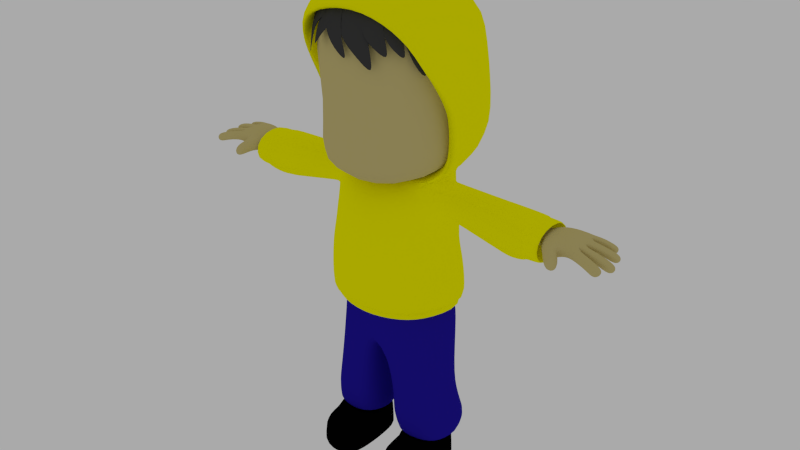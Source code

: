 # Source: BoyColor.blend  (saved by Blender 2.66.1; exported with 4.5.12 LTS)
import bpy
from mathutils import Matrix  # noqa: F401  (used for matrix-valued properties, if any)

bpy.ops.wm.read_factory_settings(use_empty=True)
scene = bpy.context.scene
scene.name = 'Scene'

# ---- collections
col_collection_1 = bpy.data.collections.new('Collection 1'); scene.collection.children.link(col_collection_1)

# ---- materials (node trees are filled in below, after node groups)
mat_kulit = bpy.data.materials.new('kulit')
mat_kulit.alpha_threshold = 0.0
mat_kulit.use_transparent_shadow = False
mat_kulit.diffuse_color = (0.6267, 0.5304, 0.219, 1.0)
mat_kulit.specular_color = (0.0159, 0.01599, 0.0105)
mat_kulit.roughness = 0.5
mat_kulit.line_color = (0.0, 0.0, 0.0, 1.0)
mat_sweater = bpy.data.materials.new('sweater')
mat_sweater.alpha_threshold = 0.0
mat_sweater.use_transparent_shadow = False
mat_sweater.diffuse_color = (1.0, 0.9779, 0.0, 1.0)
mat_sweater.specular_color = (0.02338, 0.02365, 0.02311)
mat_sweater.roughness = 0.5
mat_sweater.line_color = (0.0, 0.0, 0.0, 1.0)
mat_celana = bpy.data.materials.new('celana')
mat_celana.alpha_threshold = 0.0
mat_celana.use_transparent_shadow = False
mat_celana.diffuse_color = (0.01674, 0.00938, 0.3424, 1.0)
mat_celana.specular_color = (0.0, 0.0331, 0.003637)
mat_celana.roughness = 0.5
mat_celana.line_color = (0.0, 0.0, 0.0, 1.0)
mat_sepatu = bpy.data.materials.new('sepatu')
mat_sepatu.alpha_threshold = 0.0
mat_sepatu.use_transparent_shadow = False
mat_sepatu.diffuse_color = (0.000909, 0.000909, 0.000909, 1.0)
mat_sepatu.specular_color = (0.03741, 0.03741, 0.03741)
mat_sepatu.roughness = 0.5
mat_sepatu.line_color = (0.0, 0.0, 0.0, 1.0)
mat_rambut = bpy.data.materials.new('rambut')
mat_rambut.alpha_threshold = 0.0
mat_rambut.use_transparent_shadow = False
mat_rambut.diffuse_color = (0.05222, 0.05222, 0.05222, 1.0)
mat_rambut.specular_color = (0.02038, 0.02038, 0.02038)
mat_rambut.roughness = 0.5
mat_rambut.line_color = (0.0, 0.0, 0.0, 1.0)

# ---- material node trees

# ---- world
world_world = bpy.data.worlds.new('World'); scene.world = world_world
world_world.color = (0.402, 0.402, 0.402)
world_world.use_sun_shadow = False
world_world.sun_shadow_jitter_overblur = 0.0
world_world.cycles.sampling_method = 'MANUAL'
world_world.cycles.sample_map_resolution = 256

# ---- meshes
me_boy = bpy.data.meshes.new('Boy')
me_boy.from_pydata([(-0.02949, -0.2258, 0.8494), (-0.07935, -0.2433, 0.807), (-0.05259, -0.1815, 0.9054), (-0.1646, -0.1529, 0.8934), (-0.01115, -0.244, 0.7876), (-0.04881, -0.2468, 0.761), (-0.07621, -0.242, 0.8314), (-0.1121, -0.1522, 0.9118), (0.02604, -0.2525, 0.7144), (-0.04104, -0.205, 0.8714), (-0.127, -0.1996, 0.8479), (-0.09417, -0.2075, 0.8646), (0.07104, -0.2074, 0.8731), (-0.01028, -0.2436, 0.794), (0.03968, -0.1479, 0.9491), (-0.1124, -0.1213, 0.9324), (0.09593, -0.2319, 0.7893), (0.04482, -0.2447, 0.7529), (0.007626, -0.2418, 0.8482), (-0.04114, -0.1182, 0.9574), (0.1464, -0.2536, 0.6895), (0.05536, -0.1942, 0.8864), (-0.06132, -0.2161, 0.8695), (-0.01676, -0.1866, 0.9048), (0.131, -0.1976, 0.8741), (0.07409, -0.2326, 0.8183), (0.109, -0.1657, 0.9269), (0.002677, -0.1605, 0.9147), (0.1484, -0.2079, 0.8157), (0.1126, -0.2335, 0.7896), (0.08662, -0.2234, 0.8566), (0.0525, -0.1449, 0.9327), (0.1837, -0.2226, 0.7459), (0.12, -0.1905, 0.8833), (0.03838, -0.208, 0.8714), (0.06956, -0.1984, 0.8879), (0.1943, -0.1747, 0.8422), (0.1546, -0.2098, 0.8148), (0.179, -0.1627, 0.8787), (0.1049, -0.176, 0.8981), (0.2065, -0.1798, 0.8016), (0.1815, -0.2025, 0.7832), (0.1634, -0.1993, 0.8298), (0.1396, -0.1557, 0.9111), (0.2311, -0.1943, 0.7527), (0.1867, -0.1726, 0.8486), (0.1297, -0.2055, 0.8513), (0.1515, -0.1909, 0.8513), (-0.06412, -0.2253, 0.8364), (-0.1408, -0.1966, 0.8497), (-0.02383, -0.1807, 0.8812), (-0.08122, -0.1026, 0.9255), (-0.1125, -0.2385, 0.7943), (-0.1519, -0.2063, 0.8192), (-0.09898, -0.2284, 0.8511), (-0.04314, -0.1532, 0.9388), (-0.1403, -0.2488, 0.7303), (-0.04943, -0.2045, 0.8563), (-0.1059, -0.1509, 0.9215), (-0.07708, -0.2078, 0.8731), (-0.1195, -0.2031, 0.8516), (-0.1769, -0.1676, 0.8621), (-0.08935, -0.1557, 0.8857), (-0.1323, -0.09722, 0.9189), (-0.1557, -0.213, 0.8201), (-0.1853, -0.1781, 0.8396), (-0.1456, -0.2054, 0.8626), (-0.1038, -0.1351, 0.9288), (-0.1766, -0.2023, 0.7729), (-0.1085, -0.1735, 0.867), (-0.1508, -0.1333, 0.9159), (-0.1292, -0.176, 0.8796), (-0.1795, -0.1903, 0.8017), (-0.2518, -0.09928, 0.8229), (-0.111, -0.1465, 0.9044), (-0.1455, -0.03068, 0.9265), (-0.2054, -0.1812, 0.7447), (-0.2524, -0.1276, 0.7603), (-0.2314, -0.1639, 0.8241), (-0.1379, -0.09286, 0.945), (-0.2238, -0.1854, 0.6557), (-0.1467, -0.1907, 0.8558), (-0.2346, -0.03823, 0.8859), (-0.1853, -0.1588, 0.8768), (0.2537, -0.08137, 0.8147), (0.2012, -0.1724, 0.8286), (0.1982, -0.04398, 0.8764), (0.104, -0.1141, 0.9253), (0.2573, -0.1095, 0.7557), (0.226, -0.1767, 0.7668), (0.2481, -0.1483, 0.833), (0.1677, -0.08505, 0.9393), (0.2696, -0.1322, 0.666), (0.2423, -0.06557, 0.8421), (0.1355, -0.1781, 0.8891), (0.2517, -0.1018, 0.8644), (0.2936, 0.1492, -0.2889), (0.1567, -0.1422, -0.2995), (0.1812, 0.1555, 0.2568), (0.1108, -0.1187, 0.2327), (0.237, 0.1694, -0.01527), (0.154, -0.1583, -0.04225), (0.2434, -0.04932, -0.2962), (0.1782, -0.07384, 0.2485), (0.2387, -0.06861, 0.01514), (0.2491, 0.1004, 0.2505), (0.2491, 0.1172, 0.101), (0.2491, -0.01345, 0.2464), (0.2491, -0.009499, 0.09342), (0.6301, 0.1561, 0.2218), (0.6301, 0.185, 0.07189), (0.6301, -0.07253, 0.2144), (0.6301, -0.06949, 0.05954), (0.4377, -0.03388, 0.0543), (0.4377, -0.03828, 0.2385), (0.4377, 0.1237, 0.2443), (0.4377, 0.1463, 0.0652), (0.6816, 0.1325, 0.2106), (0.6816, 0.1548, 0.08148), (0.6816, -0.04411, 0.2043), (0.6816, -0.04176, 0.07083), (0.6073, -0.05719, 0.05954), (0.6073, -0.05991, 0.2144), (0.6073, 0.171, 0.07189), (0.6073, 0.1451, 0.2218), (0.5568, -0.04908, 0.02991), (0.5568, 0.1382, 0.2404), (0.5568, -0.05377, 0.2336), (0.5568, 0.1645, 0.04286), (0.6816, 0.1451, 0.2218), (0.6816, -0.05719, 0.05954), (0.6816, 0.171, 0.07189), (0.6816, -0.05991, 0.2144), (0.3142, 0.1647, -0.2787), (0.1612, -0.1696, -0.2842), (0.2663, -0.05979, -0.2777), (0.1511, -0.1486, -0.2558), (0.276, 0.154, -0.2518), (0.2312, -0.05297, -0.2502), (0.2569, 0.1186, -0.29), (0.1462, -0.1198, -0.2987), (0.2163, -0.04184, -0.2959), (0.2535, 0.1762, -0.3291), (0.1616, -0.08069, -0.3606), (0.2445, -0.007387, -0.3417), (0.01801, 0.02695, -0.8056), (0.2163, -0.03222, -0.2955), (0.1462, -0.1101, -0.2984), (0.2569, 0.1282, -0.2897), (0.2564, -0.01135, -0.6246), (0.06259, -0.1115, -0.6275), (0.03741, 0.0006236, -0.6275), (0.03741, 0.132, -0.6181), (0.2595, 0.1244, -0.6152), (0.2163, -0.06508, -0.6188), (0.03026, 0.02122, -0.8855), (0.08894, -0.08789, -0.8818), (0.08545, 0.1528, -0.8906), (0.2806, -0.01262, -0.8851), (0.2262, -0.07794, -0.8825), (0.2746, 0.1419, -0.89), (0.2878, -0.01179, -0.807), (0.2946, 0.1831, -0.8125), (0.07263, -0.1061, -0.8012), (0.05049, 0.1725, -0.8113), (0.2235, -0.07558, -0.7985), (0.07087, 0.0286, -0.8757), (0.07468, -0.07054, -0.8757), (0.07797, 0.1447, -0.8761), (0.2522, 0.01831, -0.8757), (0.2579, -0.05059, -0.8757), (0.2388, 0.1351, -0.8759), (0.06252, 0.02848, -1.021), (0.05746, -0.06781, -1.021), (0.07799, 0.1446, -1.022), (0.2637, 0.0182, -1.021), (0.2752, -0.04786, -1.021), (0.2388, 0.135, -1.022), (0.06681, -0.2058, -0.8756), (0.2564, -0.1859, -0.8756), (0.07219, -0.2153, -1.021), (0.2511, -0.186, -1.021), (0.06323, 0.02848, -1.021), (0.05817, -0.06781, -1.021), (0.07799, 0.1446, -1.022), (0.2388, 0.135, -1.022), (0.2717, 0.0182, -1.021), (0.2712, -0.04786, -1.021), (0.07219, -0.2153, -1.021), (0.2511, -0.186, -1.021), (0.2427, 0.1209, -0.8884), (0.1052, 0.1291, -0.8886), (0.2395, 0.021, -0.8882), (0.1015, -0.05255, -0.8882), (0.2305, -0.03549, -0.8882), (0.08441, 0.0298, -0.8882), (0.06462, 0.0293, -0.8639), (0.1032, -0.05961, -0.8639), (0.2578, 0.0198, -0.8639), (0.2488, 0.1276, -0.8641), (0.2293, -0.04119, -0.8639), (0.1003, 0.1365, -0.8643), (0.2792, 0.1576, -0.2516), (0.1516, -0.1511, -0.2653), (0.2334, -0.05365, -0.2596), (0.2886, 0.1518, -0.2684), (0.155, -0.1455, -0.2801), (0.2399, -0.0511, -0.2759), (0.04851, 0.1615, -0.782), (0.2224, -0.0789, -0.7712), (0.02095, 0.01806, -0.7786), (0.07111, -0.1118, -0.7749), (0.2831, -0.01663, -0.7794), (0.294, 0.1693, -0.7826), (0.5359, 0.1172, 0.2116), (0.5359, 0.1409, 0.1179), (0.5359, -0.04369, 0.2042), (0.5359, -0.04363, 0.1069), (0.1812, 0.1555, 0.2568), (0.19, -0.07384, 0.2485), (0.3268, 0.3297, 0.3467), (0.2935, -0.161, 0.2687), (0.2134, 0.2296, 0.4008), (0.2029, 0.1785, 0.3514), (0.3215, 0.2937, 0.652), (0.3092, -0.16, 0.332), (0.2053, 0.217, 0.6077), (0.2104, 0.1949, 0.5401), (0.3404, 0.2342, 0.9257), (0.307, -0.1706, 0.3499), (0.1989, 0.187, 0.8507), (0.2041, 0.1991, 0.7806), (0.3013, -0.09258, 0.9409), (0.3087, -0.09594, 0.4708), (0.2075, -0.1024, 0.8857), (0.2582, -0.05947, 0.8389), (0.2379, -0.223, 0.9059), (0.2897, -0.1547, 0.6986), (0.1897, -0.2321, 0.831), (0.2462, -0.1887, 0.7714), (0.2125, 0.09014, -0.9007), (0.1262, 0.09531, -0.9008), (0.2178, 0.02743, -0.9006), (0.1178, -0.01877, -0.9006), (0.2112, -0.008051, -0.9006), (0.1054, 0.03295, -0.9006), (0.09346, 0.03203, -0.8522), (0.1205, -0.03033, -0.8522), (0.229, 0.02537, -0.8522), (0.2227, 0.101, -0.8523), (0.209, -0.01741, -0.8522), (0.1185, 0.1072, -0.8525), (0.3045, 0.2845, 0.3289), (0.3106, -0.1878, 0.2532), (0.3356, 0.2985, 0.8424), (0.3418, -0.2224, 0.9147), (0.251, 0.1818, 0.4953), (0.2567, -0.1162, 0.4794), (0.09537, 0.03398, -0.9198), (0.09817, -0.02942, -0.9198), (0.2292, 0.0274, -0.9198), (0.2334, -0.01666, -0.9198), (0.2229, 0.1021, -0.92), (0.2321, 0.1126, -0.855), (0.223, -0.02356, -0.8548), (0.6657, 0.08814, 0.1834), (0.6657, 0.1031, 0.1328), (0.6657, 0.007607, 0.1805), (0.6657, 0.007647, 0.1279), (0.6533, 0.1095, 0.1919), (0.6533, 0.129, 0.1262), (0.67, -0.01641, 0.1874), (0.67, -0.01669, 0.1281), (0.7994, 0.1435, 0.1763), (0.7912, 0.1535, 0.137), (0.7915, -0.03035, 0.186), (0.7833, -0.03136, 0.1483), (0.7927, 0.01534, 0.1483), (0.7974, 0.05174, 0.1484), (0.7921, 0.1048, 0.1461), (0.7999, 0.01159, 0.1858), (0.8047, 0.04307, 0.1855), (0.8009, 0.09976, 0.1846), (0.7471, -0.02744, 0.187), (0.7471, -0.02771, 0.1277), (0.8413, -0.04166, 0.1778), (0.8294, -0.04279, 0.1436), (0.8386, 0.003943, 0.1426), (0.8495, 0.0003119, 0.1767), (0.8422, 0.006275, 0.1416), (0.8423, 0.05388, 0.1436), (0.8528, 0.002594, 0.1759), (0.8528, 0.04534, 0.1774), (0.832, 0.05773, 0.1468), (0.8261, 0.1049, 0.1506), (0.843, 0.04918, 0.1805), (0.8376, 0.0915, 0.1837), (0.8627, 0.1496, 0.1662), (0.8484, 0.1599, 0.1313), (0.8531, 0.113, 0.1386), (0.8669, 0.1076, 0.173), (0.7008, -0.04998, 0.1757), (0.7008, -0.05074, 0.1296), (0.7571, -0.0376, 0.1762), (0.7571, -0.03835, 0.13), (0.7378, -0.09835, 0.147), (0.7386, -0.09896, 0.1008), (0.7852, -0.07832, 0.1477), (0.786, -0.07893, 0.1016), (0.8918, 0.1507, 0.1544), (0.8776, 0.1609, 0.1194), (0.8822, 0.1141, 0.1267), (0.8961, 0.1086, 0.1611), (0.876, 0.06439, 0.135), (0.8703, 0.1115, 0.1392), (0.8896, 0.05587, 0.1677), (0.8844, 0.09817, 0.1713), (0.9193, 0.07115, 0.1183), (0.9136, 0.1183, 0.1225), (0.9328, 0.06263, 0.151), (0.9276, 0.1049, 0.1546), (0.8188, 0.1106, 0.1464), (0.8301, 0.1054, 0.1817), (0.8257, 0.1473, 0.1746), (0.814, 0.1574, 0.1387), (0.8946, -0.00856, 0.1629), (0.8811, -0.004963, 0.1297), (0.8721, -0.05173, 0.1314), (0.8866, -0.05055, 0.1646), (0.9188, -0.0572, 0.1514), (0.9044, -0.05838, 0.1182), (0.9133, -0.01161, 0.1165), (0.9268, -0.01521, 0.1497), (0.9308, 0.007395, 0.1109), (0.9309, 0.055, 0.1129), (0.944, 0.003747, 0.1442), (0.944, 0.0465, 0.1458), (0.8998, 0.04586, 0.1632), (0.8998, 0.003112, 0.1616), (0.8867, 0.05436, 0.1303), (0.8866, 0.00676, 0.1283), (0.7102, 0.1083, 0.1424), (0.7061, 9.828e-05, 0.1464), (0.7776, 0.1138, 0.1557), (0.7729, 0.001415, 0.1513), (0.7785, 0.02895, 0.1524), (0.7814, 0.05042, 0.153), (0.7782, 0.0846, 0.1543), (0.742, 0.003298, 0.1465), (0.72, 0.09075, 0.2027), (0.717, 0.02054, 0.2001), (0.7697, 0.0953, 0.1989), (0.7662, 0.02174, 0.1965), (0.7699, 0.03975, 0.1971), (0.772, 0.05327, 0.1974), (0.7704, 0.07615, 0.1981), (0.7431, 0.02287, 0.2002), (0.08346, 0.0333, -0.8548), (0.1079, -0.03842, -0.8548), (0.2393, 0.02564, -0.8548), (0.1123, 0.1198, -0.8551), (0.1201, 0.1082, -0.9201), (0.4973, 0.1554, 0.05403), (0.4973, 0.1309, 0.2424), (0.4973, -0.04148, 0.04211), (0.4973, -0.04602, 0.236), (0.2753, 0.1745, -0.09323), (0.1575, -0.1704, -0.1102), (0.2523, -0.06649, -0.0769), (0.3434, 0.112, 0.2474), (0.3434, -0.02169, 0.07386), (0.3434, 0.1317, 0.0831), (0.3434, -0.02587, 0.2425), (-0.2926, 0.1492, -0.2889), (-0.1558, -0.1422, -0.2995), (-0.1803, 0.1555, 0.2568), (-0.1098, -0.1187, 0.2327), (-0.236, 0.1694, -0.01527), (-0.153, -0.1583, -0.04225), (-0.2424, -0.04932, -0.2962), (-0.1772, -0.07384, 0.2485), (-0.2377, -0.06861, 0.01514), (-0.2481, 0.1004, 0.2505), (-0.2481, 0.1172, 0.101), (-0.2481, -0.01345, 0.2464), (-0.2481, -0.009499, 0.09342), (-0.6291, 0.1561, 0.2218), (-0.6291, 0.185, 0.07189), (-0.6291, -0.07253, 0.2144), (-0.6291, -0.06949, 0.05954), (-0.4367, -0.03388, 0.0543), (-0.4367, -0.03828, 0.2385), (-0.4367, 0.1237, 0.2443), (-0.4367, 0.1463, 0.0652), (-0.6806, 0.1325, 0.2106), (-0.6806, 0.1548, 0.08148), (-0.6806, -0.04411, 0.2043), (-0.6806, -0.04176, 0.07083), (-0.6063, -0.05719, 0.05954), (-0.6063, -0.05991, 0.2144), (-0.6063, 0.171, 0.07189), (-0.6063, 0.1451, 0.2218), (-0.5559, -0.04908, 0.02991), (-0.5559, 0.1382, 0.2404), (-0.5559, -0.05377, 0.2336), (-0.5559, 0.1645, 0.04286), (-0.6806, 0.1451, 0.2218), (-0.6806, -0.05719, 0.05954), (-0.6806, 0.171, 0.07189), (-0.6806, -0.05991, 0.2144), (-0.3132, 0.1647, -0.2787), (-0.1603, -0.1696, -0.2842), (-0.2653, -0.05979, -0.2777), (-0.1501, -0.1486, -0.2558), (-0.275, 0.154, -0.2518), (-0.2302, -0.05297, -0.2502), (-0.2559, 0.1186, -0.29), (-0.1452, -0.1198, -0.2987), (-0.2153, -0.04184, -0.2959), (-0.2525, 0.1762, -0.3291), (-0.1606, -0.08069, -0.3606), (-0.2435, -0.007387, -0.3417), (-0.01703, 0.02695, -0.8056), (-0.2153, -0.03222, -0.2955), (-0.1452, -0.1101, -0.2984), (-0.2559, 0.1282, -0.2897), (-0.2554, -0.01135, -0.6246), (-0.0616, -0.1115, -0.6275), (-0.03642, 0.0006236, -0.6275), (-0.03642, 0.132, -0.6181), (-0.2585, 0.1244, -0.6152), (-0.2153, -0.06508, -0.6188), (-0.02927, 0.02122, -0.8855), (-0.08795, -0.08789, -0.8818), (-0.08446, 0.1528, -0.8906), (-0.2796, -0.01262, -0.8851), (-0.2252, -0.07794, -0.8825), (-0.2736, 0.1419, -0.89), (-0.2868, -0.01179, -0.807), (-0.2936, 0.1831, -0.8125), (-0.07164, -0.1061, -0.8012), (-0.0495, 0.1725, -0.8113), (-0.2225, -0.07558, -0.7985), (-0.06988, 0.0286, -0.8757), (-0.07369, -0.07054, -0.8757), (-0.07698, 0.1447, -0.8761), (-0.2512, 0.01831, -0.8757), (-0.2569, -0.05059, -0.8757), (-0.2378, 0.1351, -0.8759), (-0.06153, 0.02848, -1.021), (-0.05647, -0.06781, -1.021), (-0.077, 0.1446, -1.022), (-0.2627, 0.0182, -1.021), (-0.2742, -0.04786, -1.021), (-0.2378, 0.135, -1.022), (-0.06582, -0.2058, -0.8756), (-0.2554, -0.1859, -0.8756), (-0.07121, -0.2153, -1.021), (-0.2501, -0.186, -1.021), (-0.06224, 0.02848, -1.021), (-0.05718, -0.06781, -1.021), (-0.077, 0.1446, -1.022), (-0.2378, 0.135, -1.022), (-0.2707, 0.0182, -1.021), (-0.2702, -0.04786, -1.021), (-0.07121, -0.2153, -1.021), (-0.2501, -0.186, -1.021), (-0.2417, 0.1209, -0.8884), (-0.1042, 0.1291, -0.8886), (-0.2385, 0.021, -0.8882), (-0.1005, -0.05255, -0.8882), (-0.2295, -0.03549, -0.8882), (-0.08342, 0.0298, -0.8882), (-0.06363, 0.0293, -0.8639), (-0.1022, -0.05961, -0.8639), (-0.2568, 0.0198, -0.8639), (-0.2478, 0.1276, -0.8641), (-0.2284, -0.04119, -0.8639), (-0.09935, 0.1365, -0.8643), (-0.2782, 0.1576, -0.2516), (-0.1506, -0.1511, -0.2653), (-0.2324, -0.05365, -0.2596), (-0.2876, 0.1518, -0.2684), (-0.154, -0.1455, -0.2801), (-0.239, -0.0511, -0.2759), (-0.04752, 0.1615, -0.782), (-0.2214, -0.0789, -0.7712), (-0.01996, 0.01806, -0.7786), (-0.07012, -0.1118, -0.7749), (-0.2821, -0.01663, -0.7794), (-0.293, 0.1693, -0.7826), (-0.535, 0.1172, 0.2116), (-0.535, 0.1409, 0.1179), (-0.535, -0.04369, 0.2042), (-0.535, -0.04363, 0.1069), (-0.1803, 0.1555, 0.2568), (-0.189, -0.07384, 0.2485), (-0.3258, 0.3297, 0.3467), (-0.2925, -0.161, 0.2687), (-0.2124, 0.2296, 0.4008), (-0.2019, 0.1785, 0.3514), (-0.3205, 0.2937, 0.652), (-0.3082, -0.16, 0.332), (-0.2043, 0.217, 0.6077), (-0.2094, 0.1949, 0.5401), (-0.3394, 0.2342, 0.9257), (-0.306, -0.1706, 0.3499), (-0.198, 0.187, 0.8507), (-0.2031, 0.1991, 0.7806), (-0.3003, -0.09258, 0.9409), (-0.3077, -0.09594, 0.4708), (-0.2065, -0.1024, 0.8857), (-0.2572, -0.05947, 0.8389), (-0.2369, -0.223, 0.9059), (-0.2887, -0.1547, 0.6986), (-0.1887, -0.2321, 0.831), (-0.2453, -0.1887, 0.7714), (-0.2115, 0.09014, -0.9007), (-0.1252, 0.09531, -0.9008), (-0.2168, 0.02743, -0.9006), (-0.1168, -0.01877, -0.9006), (-0.2102, -0.008051, -0.9006), (-0.1044, 0.03295, -0.9006), (-0.09247, 0.03203, -0.8522), (-0.1195, -0.03033, -0.8522), (-0.228, 0.02537, -0.8522), (-0.2217, 0.101, -0.8523), (-0.208, -0.01741, -0.8522), (-0.1175, 0.1072, -0.8525), (-0.3035, 0.2845, 0.3289), (-0.3096, -0.1878, 0.2532), (-0.3347, 0.2985, 0.8424), (-0.3408, -0.2224, 0.9147), (-0.25, 0.1818, 0.4953), (-0.2557, -0.1162, 0.4794), (-0.09438, 0.03398, -0.9198), (-0.09718, -0.02942, -0.9198), (-0.1191, 0.1082, -0.9201), (-0.2282, 0.0274, -0.9198), (-0.2324, -0.01666, -0.9198), (-0.222, 0.1021, -0.92), (-0.2311, 0.1126, -0.855), (-0.2221, -0.02356, -0.8548), (-0.6647, 0.08814, 0.1834), (-0.6647, 0.1031, 0.1328), (-0.6647, 0.007607, 0.1805), (-0.6647, 0.007647, 0.1279), (-0.6523, 0.1095, 0.1919), (-0.6523, 0.129, 0.1262), (-0.669, -0.01641, 0.1874), (-0.669, -0.01669, 0.1281), (-0.7984, 0.1435, 0.1763), (-0.7902, 0.1535, 0.137), (-0.7905, -0.03035, 0.186), (-0.7823, -0.03136, 0.1483), (-0.7917, 0.01534, 0.1483), (-0.7964, 0.05174, 0.1484), (-0.7911, 0.1048, 0.1461), (-0.7989, 0.01159, 0.1858), (-0.8037, 0.04307, 0.1855), (-0.7999, 0.09976, 0.1846), (-0.7461, -0.02744, 0.187), (-0.7461, -0.02771, 0.1277), (-0.8403, -0.04166, 0.1778), (-0.8284, -0.04279, 0.1436), (-0.8376, 0.003943, 0.1426), (-0.8485, 0.0003119, 0.1767), (-0.8412, 0.006275, 0.1416), (-0.8413, 0.05388, 0.1436), (-0.8518, 0.002594, 0.1759), (-0.8518, 0.04534, 0.1774), (-0.831, 0.05773, 0.1468), (-0.8251, 0.1049, 0.1506), (-0.842, 0.04918, 0.1805), (-0.8366, 0.0915, 0.1837), (-0.8617, 0.1496, 0.1662), (-0.8474, 0.1599, 0.1313), (-0.8521, 0.113, 0.1386), (-0.866, 0.1076, 0.173), (-0.6998, -0.04998, 0.1757), (-0.6998, -0.05074, 0.1296), (-0.7561, -0.0376, 0.1762), (-0.7561, -0.03835, 0.13), (-0.7368, -0.09835, 0.147), (-0.7376, -0.09896, 0.1008), (-0.7842, -0.07832, 0.1477), (-0.785, -0.07893, 0.1016), (-0.8909, 0.1507, 0.1544), (-0.8766, 0.1609, 0.1194), (-0.8813, 0.1141, 0.1267), (-0.8951, 0.1086, 0.1611), (-0.875, 0.06439, 0.135), (-0.8693, 0.1115, 0.1392), (-0.8886, 0.05587, 0.1677), (-0.8834, 0.09817, 0.1713), (-0.9183, 0.07115, 0.1183), (-0.9126, 0.1183, 0.1225), (-0.9319, 0.06263, 0.151), (-0.9266, 0.1049, 0.1546), (-0.8178, 0.1106, 0.1464), (-0.8291, 0.1054, 0.1817), (-0.8247, 0.1473, 0.1746), (-0.813, 0.1574, 0.1387), (-0.8936, -0.00856, 0.1629), (-0.8801, -0.004963, 0.1297), (-0.8711, -0.05173, 0.1314), (-0.8856, -0.05055, 0.1646), (-0.9178, -0.0572, 0.1514), (-0.9034, -0.05838, 0.1182), (-0.9124, -0.01161, 0.1165), (-0.9258, -0.01521, 0.1497), (-0.9298, 0.007395, 0.1109), (-0.9299, 0.055, 0.1129), (-0.943, 0.003747, 0.1442), (-0.943, 0.0465, 0.1458), (-0.8988, 0.04586, 0.1632), (-0.8988, 0.003112, 0.1616), (-0.8857, 0.05436, 0.1303), (-0.8856, 0.00676, 0.1283), (-0.7092, 0.1083, 0.1424), (-0.7051, 9.828e-05, 0.1464), (-0.7766, 0.1138, 0.1557), (-0.7719, 0.001415, 0.1513), (-0.7775, 0.02895, 0.1524), (-0.7804, 0.05042, 0.153), (-0.7772, 0.0846, 0.1543), (-0.741, 0.003298, 0.1465), (-0.719, 0.09075, 0.2027), (-0.716, 0.02054, 0.2001), (-0.7687, 0.0953, 0.1989), (-0.7652, 0.02174, 0.1965), (-0.7689, 0.03975, 0.1971), (-0.771, 0.05327, 0.1974), (-0.7694, 0.07615, 0.1981), (-0.7422, 0.02287, 0.2002), (-0.08247, 0.0333, -0.8548), (-0.1069, -0.03842, -0.8548), (-0.2383, 0.02564, -0.8548), (-0.1113, 0.1198, -0.8551), (-0.1712, 0.1162, -0.8763), (-0.1705, 0.1051, -0.92), (0.0004946, 0.2179, -0.2864), (0.0004946, -0.1787, -0.3013), (0.0004946, 0.2196, 0.2592), (0.0004946, -0.1629, 0.2147), (0.0004946, -0.2163, -0.04275), (0.0004946, 0.2758, -0.07912), (0.0004946, -0.02449, 0.2503), (0.0004946, -0.2016, -0.2821), (0.0004946, 0.2622, -0.2782), (0.0004946, 0.2242, -0.2519), (0.0004946, -0.1711, -0.2599), (0.0004946, 0.2064, -0.2868), (0.0004946, -0.1727, -0.3007), (0.0004946, 0.2074, -0.4204), (0.0004946, -0.149, -0.418), (0.0004946, 0.006652, -0.418), (0.0004946, 0.216, -0.2865), (0.0004946, -0.1631, -0.3003), (0.0004946, -0.1751, -0.2695), (0.0004946, 0.2288, -0.2517), (0.0004946, -0.1732, -0.2826), (0.0004946, 0.2214, -0.2668), (0.0004946, 0.1947, 0.2583), (0.0004946, -0.02449, 0.2503), (0.0004946, 0.4157, 0.4076), (0.0004946, 0.2725, 0.4023), (0.0004946, 0.3783, 0.7008), (0.0004946, 0.2542, 0.6292), (0.0004946, 0.2861, 1.008), (0.0004946, 0.2099, 0.887), (0.0004946, -0.08371, 1.025), (0.0004946, -0.09803, 0.9155), (0.0004946, -0.2219, 0.9455), (0.0004946, -0.229, 0.8936), (0.0004946, 0.3774, 0.9662), (0.0004946, 0.3702, 0.2638), (0.0004946, -0.3365, 1.032), (0.0004946, -0.3725, 0.1782), (0.0004946, 0.26, 0.4956), (0.0004946, -0.2191, 0.4731), (-0.4963, 0.1554, 0.05403), (-0.4963, 0.1309, 0.2424), (-0.4963, -0.04148, 0.04211), (-0.4963, -0.04602, 0.236), (0.0004946, -0.2253, -0.1021), (-0.2744, 0.1745, -0.09323), (-0.1565, -0.1704, -0.1102), (0.0004946, 0.2808, -0.1263), (-0.2513, -0.06649, -0.0769), (-0.3424, 0.112, 0.2474), (-0.3424, -0.02169, 0.07386), (-0.3424, 0.1317, 0.0831), (-0.3424, -0.02587, 0.2425)], [], [(11, 9, 2, 7), (6, 1, 5, 8), (10, 11, 7, 3), (0, 6, 8, 4), (6, 0, 9, 11), (1, 6, 11, 10), (23, 21, 14, 19), (18, 13, 17, 20), (22, 23, 19, 15), (12, 18, 20, 16), (18, 12, 21, 23), (13, 18, 23, 22), (35, 33, 26, 31), (30, 25, 29, 32), (34, 35, 31, 27), (24, 30, 32, 28), (30, 24, 33, 35), (25, 30, 35, 34), (47, 45, 38, 43), (42, 37, 41, 44), (46, 47, 43, 39), (36, 42, 44, 40), (42, 36, 45, 47), (37, 42, 47, 46), (59, 57, 50, 55), (54, 49, 53, 56), (58, 59, 55, 51), (48, 54, 56, 52), (54, 48, 57, 59), (49, 54, 59, 58), (71, 69, 62, 67), (66, 61, 65, 68), (70, 71, 67, 63), (60, 66, 68, 64), (66, 60, 69, 71), (61, 66, 71, 70), (83, 81, 74, 79), (78, 73, 77, 80), (82, 83, 79, 75), (72, 78, 80, 76), (78, 72, 81, 83), (73, 78, 83, 82), (95, 93, 86, 91), (90, 85, 89, 92), (94, 95, 91, 87), (84, 90, 92, 88), (90, 84, 93, 95), (85, 90, 95, 94), (104, 103, 99, 101), (102, 97, 140, 141), (103, 647, 644, 99), (101, 99, 644, 645), (205, 96, 641, 662), (368, 104, 101, 367), (367, 101, 645, 685), (98, 100, 646, 643), (103, 104, 108, 107), (97, 642, 653, 140), (647, 103, 219, 664), (366, 100, 104, 368), (127, 125, 112, 111), (104, 100, 106, 108), (98, 103, 107, 105), (100, 98, 105, 106), (111, 112, 121, 122), (128, 126, 109, 110), (126, 127, 111, 109), (125, 128, 110, 112), (372, 370, 113, 114), (371, 369, 115, 116), (369, 372, 114, 115), (370, 371, 116, 113), (112, 110, 123, 121), (110, 109, 124, 123), (129, 132, 119, 117), (109, 111, 122, 124), (118, 117, 214, 215), (132, 130, 120, 119), (131, 129, 117, 118), (130, 131, 118, 120), (124, 122, 132, 129), (122, 121, 130, 132), (123, 124, 129, 131), (121, 123, 131, 130), (366, 133, 649, 688), (138, 135, 134, 136), (136, 134, 648, 651), (137, 133, 135, 138), (202, 137, 138, 204), (133, 137, 650, 649), (203, 136, 651, 659), (204, 138, 136, 203), (146, 147, 143, 144), (657, 148, 142, 654), (96, 102, 141, 139), (641, 96, 139, 652), (147, 658, 655, 143), (148, 146, 144, 142), (141, 140, 147, 146), (652, 139, 148, 657), (140, 653, 658, 147), (139, 141, 146, 148), (142, 144, 149, 153), (655, 656, 151, 150), (656, 654, 152, 151), (654, 142, 153, 152), (143, 655, 150, 154), (144, 143, 154, 149), (190, 192, 169, 171), (191, 190, 171, 168), (208, 213, 162, 164), (161, 165, 159, 158), (209, 211, 163, 165), (213, 212, 161, 162), (211, 210, 145, 163), (165, 163, 156, 159), (212, 209, 165, 161), (210, 208, 164, 145), (164, 162, 160, 157), (145, 164, 157, 155), (182, 184, 174, 172), (183, 182, 172, 173), (194, 193, 167, 170), (192, 194, 170, 169), (193, 195, 166, 167), (195, 191, 168, 166), (177, 175, 172, 174), (175, 176, 173, 172), (184, 185, 177, 174), (185, 186, 175, 177), (187, 170, 179, 189), (186, 187, 176, 175), (189, 188, 180, 181), (170, 167, 178, 179), (183, 173, 180, 188), (173, 176, 181, 180), (166, 168, 184, 182), (167, 166, 182, 183), (168, 171, 185, 184), (171, 169, 186, 185), (176, 187, 189, 181), (169, 170, 187, 186), (179, 178, 188, 189), (167, 183, 188, 178), (157, 160, 199, 201), (159, 156, 197, 200), (160, 158, 198, 199), (155, 157, 201, 196), (156, 155, 196, 197), (158, 159, 200, 198), (162, 161, 158, 160), (163, 145, 155, 156), (137, 202, 660, 650), (205, 202, 204, 207), (206, 203, 659, 661), (207, 204, 203, 206), (202, 205, 662, 660), (96, 205, 207, 102), (97, 206, 661, 642), (102, 207, 206, 97), (152, 153, 213, 208), (154, 150, 211, 209), (153, 149, 212, 213), (150, 151, 210, 211), (149, 154, 209, 212), (151, 152, 208, 210), (120, 118, 215, 217), (117, 119, 216, 214), (119, 120, 217, 216), (218, 663, 664, 219), (98, 643, 665, 220), (219, 103, 221, 223), (222, 223, 227, 226), (221, 220, 224, 225), (218, 219, 223, 222), (103, 98, 220, 221), (663, 218, 222, 666), (227, 225, 229, 231), (668, 226, 230, 670), (220, 665, 667, 224), (666, 222, 226, 668), (223, 221, 225, 227), (230, 231, 235, 234), (229, 228, 232, 233), (225, 224, 228, 229), (226, 227, 231, 230), (224, 667, 669, 228), (233, 232, 236, 237), (235, 233, 237, 239), (228, 669, 671, 232), (670, 230, 234, 672), (231, 229, 233, 235), (237, 236, 238, 239), (236, 673, 674, 238), (234, 235, 239, 238), (232, 671, 673, 236), (672, 234, 238, 674), (362, 363, 126, 128), (365, 364, 125, 127), (364, 362, 128, 125), (363, 365, 127, 126), (194, 192, 242, 244), (191, 195, 245, 241), (192, 190, 240, 242), (193, 194, 244, 243), (195, 193, 243, 245), (190, 191, 241, 240), (196, 201, 251, 246), (200, 197, 247, 250), (199, 198, 248, 249), (198, 200, 250, 248), (197, 196, 246, 247), (201, 199, 249, 251), (679, 256, 252, 676), (256, 257, 253, 252), (678, 676, 252, 253), (257, 680, 678, 253), (255, 254, 675, 677), (675, 254, 256, 679), (254, 255, 257, 256), (255, 677, 680, 257), (216, 267, 265, 214), (246, 357, 358, 247), (251, 360, 357, 246), (268, 217, 215, 266), (266, 265, 269, 270), (266, 215, 214, 265), (267, 216, 217, 268), (270, 269, 273, 274), (268, 266, 270, 272), (265, 267, 271, 269), (267, 268, 272, 271), (277, 280, 288, 287), (273, 269, 349, 351), (283, 284, 276, 275), (276, 284, 348, 344), (322, 321, 299, 300), (281, 278, 293, 295), (280, 277, 289, 291), (284, 283, 303, 304), (287, 288, 325, 326), (276, 277, 287, 286), (280, 275, 285, 288), (275, 276, 286, 285), (291, 289, 340, 338), (277, 278, 290, 289), (278, 281, 292, 290), (281, 280, 291, 292), (295, 293, 313, 315), (282, 281, 295, 296), (279, 282, 296, 294), (278, 279, 294, 293), (300, 299, 311, 312), (324, 323, 297, 298), (321, 324, 298, 299), (323, 322, 300, 297), (304, 303, 307, 308), (272, 284, 304, 302), (271, 272, 302, 301), (283, 271, 301, 303), (305, 306, 308, 307), (303, 301, 305, 307), (302, 304, 308, 306), (301, 302, 306, 305), (310, 309, 312, 311), (299, 298, 310, 311), (297, 300, 312, 309), (298, 297, 309, 310), (315, 313, 317, 319), (293, 294, 314, 313), (296, 295, 315, 316), (294, 296, 316, 314), (318, 320, 319, 317), (313, 314, 318, 317), (316, 315, 319, 320), (314, 316, 320, 318), (282, 279, 321, 322), (274, 273, 323, 324), (279, 274, 324, 321), (273, 282, 322, 323), (290, 292, 337, 339), (340, 339, 334, 333), (289, 290, 339, 340), (337, 338, 335, 336), (292, 291, 338, 337), (339, 337, 336, 334), (334, 336, 335, 333), (338, 340, 333, 335), (325, 328, 329, 332), (285, 286, 327, 328), (286, 287, 326, 327), (288, 285, 328, 325), (331, 332, 329, 330), (326, 325, 332, 331), (327, 326, 331, 330), (328, 327, 330, 329), (342, 341, 343, 347, 346, 345, 344, 348), (272, 270, 341, 342), (278, 277, 345, 346), (284, 272, 342, 348), (277, 276, 344, 345), (279, 278, 346, 347), (270, 274, 343, 341), (274, 279, 347, 343), (349, 350, 356, 352, 353, 354, 355, 351), (275, 280, 353, 352), (283, 275, 352, 356), (282, 273, 351, 355), (281, 282, 355, 354), (269, 271, 350, 349), (271, 283, 356, 350), (280, 281, 354, 353), (264, 358, 259, 261), (359, 264, 261, 260), (263, 359, 260, 262), (358, 357, 258, 259), (249, 263, 360, 251), (116, 115, 363, 362), (114, 113, 364, 365), (113, 116, 362, 364), (115, 114, 365, 363), (134, 367, 685, 648), (100, 366, 688, 646), (106, 105, 369, 371), (108, 106, 371, 370), (105, 107, 372, 369), (107, 108, 370, 372), (135, 368, 367, 134), (133, 366, 368, 135), (381, 378, 376, 380), (379, 418, 417, 374), (380, 376, 644, 647), (378, 645, 644, 376), (482, 662, 641, 373), (689, 687, 378, 381), (687, 685, 645, 378), (375, 643, 646, 377), (380, 384, 385, 381), (374, 417, 653, 642), (647, 664, 496, 380), (686, 689, 381, 377), (404, 388, 389, 402), (381, 385, 383, 377), (375, 382, 384, 380), (377, 383, 382, 375), (388, 399, 398, 389), (405, 387, 386, 403), (403, 386, 388, 404), (402, 389, 387, 405), (693, 391, 390, 691), (692, 393, 392, 690), (690, 392, 391, 693), (691, 390, 393, 692), (389, 398, 400, 387), (387, 400, 401, 386), (406, 394, 396, 409), (386, 401, 399, 388), (395, 492, 491, 394), (409, 396, 397, 407), (408, 395, 394, 406), (407, 397, 395, 408), (401, 406, 409, 399), (399, 409, 407, 398), (400, 408, 406, 401), (398, 407, 408, 400), (686, 688, 649, 410), (415, 413, 411, 412), (413, 651, 648, 411), (414, 415, 412, 410), (479, 481, 415, 414), (410, 649, 650, 414), (480, 659, 651, 413), (481, 480, 413, 415), (423, 421, 420, 424), (657, 654, 419, 425), (373, 416, 418, 379), (641, 652, 416, 373), (424, 420, 655, 658), (425, 419, 421, 423), (418, 423, 424, 417), (652, 657, 425, 416), (417, 424, 658, 653), (416, 425, 423, 418), (419, 430, 426, 421), (655, 427, 428, 656), (656, 428, 429, 654), (654, 429, 430, 419), (420, 431, 427, 655), (421, 426, 431, 420), (467, 448, 446, 469), (468, 445, 448, 467), (485, 441, 439, 490), (438, 435, 436, 442), (486, 442, 440, 488), (490, 439, 438, 489), (488, 440, 422, 487), (442, 436, 433, 440), (489, 438, 442, 486), (487, 422, 441, 485), (441, 434, 437, 439), (422, 432, 434, 441), (459, 449, 451, 461), (460, 450, 449, 459), (471, 447, 444, 470), (469, 446, 447, 471), (470, 444, 443, 472), (472, 443, 445, 468), (454, 451, 449, 452), (452, 449, 450, 453), (461, 451, 454, 462), (462, 454, 452, 463), (464, 466, 456, 447), (463, 452, 453, 464), (466, 458, 457, 465), (447, 456, 455, 444), (460, 465, 457, 450), (450, 457, 458, 453), (443, 459, 461, 445), (444, 460, 459, 443), (445, 461, 462, 448), (448, 462, 463, 446), (453, 458, 466, 464), (446, 463, 464, 447), (456, 466, 465, 455), (444, 455, 465, 460), (434, 478, 476, 437), (436, 477, 474, 433), (437, 476, 475, 435), (432, 473, 478, 434), (433, 474, 473, 432), (435, 475, 477, 436), (439, 437, 435, 438), (440, 433, 432, 422), (414, 650, 660, 479), (482, 484, 481, 479), (483, 661, 659, 480), (484, 483, 480, 481), (479, 660, 662, 482), (373, 379, 484, 482), (374, 642, 661, 483), (379, 374, 483, 484), (429, 485, 490, 430), (431, 486, 488, 427), (430, 490, 489, 426), (427, 488, 487, 428), (426, 489, 486, 431), (428, 487, 485, 429), (397, 494, 492, 395), (394, 491, 493, 396), (396, 493, 494, 397), (495, 496, 664, 663), (375, 497, 665, 643), (496, 500, 498, 380), (499, 503, 504, 500), (498, 502, 501, 497), (495, 499, 500, 496), (380, 498, 497, 375), (663, 666, 499, 495), (504, 508, 506, 502), (668, 670, 507, 503), (497, 501, 667, 665), (666, 668, 503, 499), (500, 504, 502, 498), (507, 511, 512, 508), (506, 510, 509, 505), (502, 506, 505, 501), (503, 507, 508, 504), (501, 505, 669, 667), (510, 514, 513, 509), (512, 516, 514, 510), (505, 509, 671, 669), (670, 672, 511, 507), (508, 512, 510, 506), (514, 516, 515, 513), (513, 515, 674, 673), (511, 515, 516, 512), (509, 513, 673, 671), (672, 674, 515, 511), (681, 405, 403, 682), (684, 404, 402, 683), (683, 402, 405, 681), (682, 403, 404, 684), (471, 521, 519, 469), (468, 518, 522, 472), (469, 519, 517, 467), (470, 520, 521, 471), (472, 522, 520, 470), (467, 517, 518, 468), (473, 523, 528, 478), (477, 527, 524, 474), (476, 526, 525, 475), (475, 525, 527, 477), (474, 524, 523, 473), (478, 528, 526, 476), (679, 676, 529, 533), (533, 529, 530, 534), (678, 530, 529, 676), (534, 530, 678, 680), (532, 677, 675, 531), (675, 679, 533, 531), (531, 533, 534, 532), (532, 534, 680, 677), (493, 491, 543, 545), (639, 640, 540, 541), (635, 535, 537, 638), (546, 544, 492, 494), (544, 548, 547, 543), (544, 543, 491, 492), (545, 546, 494, 493), (548, 552, 551, 547), (546, 550, 548, 544), (543, 547, 549, 545), (545, 549, 550, 546), (555, 565, 566, 558), (551, 629, 627, 547), (561, 553, 554, 562), (554, 622, 626, 562), (600, 578, 577, 599), (559, 573, 571, 556), (558, 569, 567, 555), (562, 582, 581, 561), (565, 604, 603, 566), (554, 564, 565, 555), (558, 566, 563, 553), (553, 563, 564, 554), (569, 616, 618, 567), (555, 567, 568, 556), (556, 568, 570, 559), (559, 570, 569, 558), (573, 593, 591, 571), (560, 574, 573, 559), (557, 572, 574, 560), (556, 571, 572, 557), (578, 590, 589, 577), (602, 576, 575, 601), (599, 577, 576, 602), (601, 575, 578, 600), (582, 586, 585, 581), (550, 580, 582, 562), (549, 579, 580, 550), (561, 581, 579, 549), (583, 585, 586, 584), (581, 585, 583, 579), (580, 584, 586, 582), (579, 583, 584, 580), (588, 589, 590, 587), (577, 589, 588, 576), (575, 587, 590, 578), (576, 588, 587, 575), (593, 597, 595, 591), (571, 591, 592, 572), (574, 594, 593, 573), (572, 592, 594, 574), (596, 595, 597, 598), (591, 595, 596, 592), (594, 598, 597, 593), (592, 596, 598, 594), (560, 600, 599, 557), (552, 602, 601, 551), (557, 599, 602, 552), (551, 601, 600, 560), (568, 617, 615, 570), (618, 611, 612, 617), (567, 618, 617, 568), (615, 614, 613, 616), (570, 615, 616, 569), (617, 612, 614, 615), (612, 611, 613, 614), (616, 613, 611, 618), (603, 610, 607, 606), (563, 606, 605, 564), (564, 605, 604, 565), (566, 603, 606, 563), (609, 608, 607, 610), (604, 609, 610, 603), (605, 608, 609, 604), (606, 607, 608, 605), (620, 626, 622, 623, 624, 625, 621, 619), (550, 620, 619, 548), (556, 624, 623, 555), (562, 626, 620, 550), (555, 623, 622, 554), (557, 625, 624, 556), (548, 619, 621, 552), (552, 621, 625, 557), (627, 629, 633, 632, 631, 630, 634, 628), (553, 630, 631, 558), (561, 634, 630, 553), (560, 633, 629, 551), (559, 632, 633, 560), (547, 627, 628, 549), (549, 628, 634, 561), (558, 631, 632, 559), (542, 539, 536, 636), (637, 538, 539, 542), (541, 540, 538, 637), (636, 536, 535, 635), (638, 537, 640, 639), (393, 681, 682, 392), (391, 684, 683, 390), (390, 683, 681, 393), (392, 682, 684, 391), (411, 648, 685, 687), (377, 646, 688, 686), (383, 692, 690, 382), (385, 691, 692, 383), (382, 690, 693, 384), (384, 693, 691, 385), (412, 411, 687, 689), (410, 412, 689, 686), (247, 358, 264, 250), (357, 360, 361, 258), (360, 263, 262, 361), (248, 359, 263, 249), (250, 264, 359, 248)])
me_boy.polygons.foreach_set('use_smooth', [True] * 615)
me_boy.polygons.foreach_set('material_index', [4, 4, 4, 4, 4, 4, 4, 4, 4, 4, 4, 4, 4, 4, 4, 4, 4, 4, 4, 4, 4, 4, 4, 4, 4, 4, 4, 4, 4, 4, 4, 4, 4, 4, 4, 4, 4, 4, 4, 4, 4, 4, 4, 4, 4, 4, 4, 4, 1, 1, 1, 1, 1, 1, 1, 1, 1, 1, 1, 1, 1, 1, 1, 1, 1, 1, 1, 1, 1, 1, 1, 1, 1, 1, 1, 1, 1, 1, 1, 1, 1, 1, 1, 1, 1, 1, 1, 1, 1, 1, 1, 1, 2, 2, 1, 1, 2, 2, 2, 2, 2, 2, 2, 2, 2, 2, 2, 2, 3, 3, 2, 2, 2, 2, 2, 2, 2, 2, 2, 2, 3, 3, 3, 3, 3, 3, 3, 3, 3, 3, 3, 3, 3, 3, 3, 3, 3, 3, 3, 3, 3, 3, 3, 3, 2, 2, 2, 2, 2, 2, 2, 2, 1, 1, 1, 1, 1, 1, 1, 1, 2, 2, 2, 2, 2, 2, 1, 1, 1, 1, 1, 1, 1, 1, 1, 1, 1, 1, 1, 1, 1, 1, 1, 1, 1, 1, 1, 1, 1, 1, 1, 1, 1, 1, 1, 1, 1, 1, 1, 1, 1, 3, 3, 3, 3, 3, 3, 2, 2, 2, 2, 2, 2, 0, 0, 0, 0, 0, 0, 0, 0, 0, 2, 2, 0, 0, 0, 0, 0, 0, 0, 0, 0, 0, 0, 0, 0, 0, 0, 0, 0, 0, 0, 0, 0, 0, 0, 0, 0, 0, 0, 0, 0, 0, 0, 0, 0, 0, 0, 0, 0, 0, 0, 0, 0, 0, 0, 0, 0, 0, 0, 0, 0, 0, 0, 0, 0, 0, 0, 0, 0, 0, 0, 0, 0, 0, 0, 0, 0, 0, 0, 0, 0, 0, 0, 0, 0, 0, 0, 0, 0, 0, 0, 0, 0, 0, 0, 0, 0, 0, 0, 0, 0, 0, 0, 0, 2, 1, 1, 1, 1, 1, 1, 1, 1, 1, 1, 1, 1, 1, 1, 1, 1, 1, 1, 1, 1, 1, 1, 1, 1, 1, 1, 1, 1, 1, 1, 1, 1, 1, 1, 1, 1, 1, 1, 1, 1, 1, 1, 1, 1, 1, 1, 1, 1, 1, 1, 1, 1, 1, 1, 1, 1, 2, 2, 1, 1, 2, 2, 2, 2, 2, 2, 2, 2, 2, 2, 2, 2, 3, 3, 2, 2, 2, 2, 2, 2, 2, 2, 2, 2, 3, 3, 3, 3, 3, 3, 3, 3, 3, 3, 3, 3, 3, 3, 3, 3, 3, 3, 3, 3, 3, 3, 3, 3, 2, 2, 2, 2, 2, 2, 2, 2, 1, 1, 1, 1, 1, 1, 1, 1, 2, 2, 2, 2, 2, 2, 1, 1, 1, 1, 1, 1, 1, 1, 1, 1, 1, 1, 1, 1, 1, 1, 1, 1, 1, 1, 1, 1, 1, 1, 1, 1, 1, 1, 1, 1, 1, 1, 1, 1, 1, 3, 3, 3, 3, 3, 3, 2, 2, 2, 2, 2, 2, 0, 0, 0, 0, 0, 0, 0, 0, 0, 0, 0, 0, 0, 0, 0, 0, 0, 0, 0, 0, 0, 0, 0, 0, 0, 0, 0, 0, 0, 0, 0, 0, 0, 0, 0, 0, 0, 0, 0, 0, 0, 0, 0, 0, 0, 0, 0, 0, 0, 0, 0, 0, 0, 0, 0, 0, 0, 0, 0, 0, 0, 0, 0, 0, 0, 0, 0, 0, 0, 0, 0, 0, 0, 0, 0, 0, 0, 0, 0, 0, 0, 0, 0, 0, 0, 0, 0, 0, 0, 0, 0, 0, 0, 0, 0, 0, 0, 0, 0, 0, 0, 0, 0, 0, 1, 1, 1, 1, 1, 1, 1, 1, 1, 1, 1, 1, 2, 0, 0, 2, 2])
_uv = me_boy.uv_layers.new(name='UVMap')
_uv.uv.foreach_set('vector', [0.0, 0.0, 0.0, 0.0, 0.0, 0.0, 0.0, 0.0, 0.0, 0.0, 0.0, 0.0, 0.0, 0.0, 0.0, 0.0, 0.0, 0.0, 0.0, 0.0, 0.0, 0.0, 0.0, 0.0, 0.0, 0.0, 0.0, 0.0, 0.0, 0.0, 0.0, 0.0, 0.0, 0.0, 0.0, 0.0, 0.0, 0.0, 0.0, 0.0, 0.0, 0.0, 0.0, 0.0, 0.0, 0.0, 0.0, 0.0, 0.0, 0.0, 0.0, 0.0, 0.0, 0.0, 0.0, 0.0, 0.0, 0.0, 0.0, 0.0, 0.0, 0.0, 0.0, 0.0, 0.0, 0.0, 0.0, 0.0, 0.0, 0.0, 0.0, 0.0, 0.0, 0.0, 0.0, 0.0, 0.0, 0.0, 0.0, 0.0, 0.0, 0.0, 0.0, 0.0, 0.0, 0.0, 0.0, 0.0, 0.0, 0.0, 0.0, 0.0, 0.0, 0.0, 0.0, 0.0, 0.0, 0.0, 0.0, 0.0, 0.0, 0.0, 0.0, 0.0, 0.0, 0.0, 0.0, 0.0, 0.0, 0.0, 0.0, 0.0, 0.0, 0.0, 0.0, 0.0, 0.0, 0.0, 0.0, 0.0, 0.0, 0.0, 0.0, 0.0, 0.0, 0.0, 0.0, 0.0, 0.0, 0.0, 0.0, 0.0, 0.0, 0.0, 0.0, 0.0, 0.0, 0.0, 0.0, 0.0, 0.0, 0.0, 0.0, 0.0, 0.0, 0.0, 0.0, 0.0, 0.0, 0.0, 0.0, 0.0, 0.0, 0.0, 0.0, 0.0, 0.0, 0.0, 0.0, 0.0, 0.0, 0.0, 0.0, 0.0, 0.0, 0.0, 0.0, 0.0, 0.0, 0.0, 0.0, 0.0, 0.0, 0.0, 0.0, 0.0, 0.0, 0.0, 0.0, 0.0, 0.0, 0.0, 0.0, 0.0, 0.0, 0.0, 0.0, 0.0, 0.0, 0.0, 0.0, 0.0, 0.0, 0.0, 0.0, 0.0, 0.0, 0.0, 0.0, 0.0, 0.0, 0.0, 0.0, 0.0, 0.0, 0.0, 0.0, 0.0, 0.0, 0.0, 0.0, 0.0, 0.0, 0.0, 0.0, 0.0, 0.0, 0.0, 0.0, 0.0, 0.0, 0.0, 0.0, 0.0, 0.0, 0.0, 0.0, 0.0, 0.0, 0.0, 0.0, 0.0, 0.0, 0.0, 0.0, 0.0, 0.0, 0.0, 0.0, 0.0, 0.0, 0.0, 0.0, 0.0, 0.0, 0.0, 0.0, 0.0, 0.0, 0.0, 0.0, 0.0, 0.0, 0.0, 0.0, 0.0, 0.0, 0.0, 0.0, 0.0, 0.0, 0.0, 0.0, 0.0, 0.0, 0.0, 0.0, 0.0, 0.0, 0.0, 0.0, 0.0, 0.0, 0.0, 0.0, 0.0, 0.0, 0.0, 0.0, 0.0, 0.0, 0.0, 0.0, 0.0, 0.0, 0.0, 0.0, 0.0, 0.0, 0.0, 0.0, 0.0, 0.0, 0.0, 0.0, 0.0, 0.0, 0.0, 0.0, 0.0, 0.0, 0.0, 0.0, 0.0, 0.0, 0.0, 0.0, 0.0, 0.0, 0.0, 0.0, 0.0, 0.0, 0.0, 0.0, 0.0, 0.0, 0.0, 0.0, 0.0, 0.0, 0.0, 0.0, 0.0, 0.0, 0.0, 0.0, 0.0, 0.0, 0.0, 0.0, 0.0, 0.0, 0.0, 0.0, 0.0, 0.0, 0.0, 0.0, 0.0, 0.0, 0.0, 0.0, 0.0, 0.0, 0.0, 0.0, 0.0, 0.0, 0.0, 0.0, 0.0, 0.0, 0.0, 0.0, 0.0, 0.0, 0.0, 0.0, 0.0, 0.0, 0.0, 0.0, 0.0, 0.0, 0.0, 0.0, 0.0, 0.0, 0.0, 0.0, 0.0, 0.0, 0.0, 0.0, 0.0, 0.0, 0.0, 0.0, 0.0, 0.0, 0.0, 0.0, 0.0, 0.2683, 0.348, 0.2354, 0.4849, 0.1935, 0.4535, 0.2133, 0.3087, 0.309, 0.1561, 0.2695, 0.1392, 0.2786, 0.1273, 0.3102, 0.1426, 0.2354, 0.4849, 0.1422, 0.4818, 0.1407, 0.433, 0.1935, 0.4535, 0.2133, 0.3087, 0.1935, 0.4535, 0.1407, 0.433, 0.1318, 0.2622, 0.3692, 0.1759, 0.3662, 0.1651, 0.4535, 0.1241, 0.47, 0.1445, 0.2809, 0.276, 0.2683, 0.348, 0.2133, 0.3087, 0.2275, 0.2461, 0.2274, 0.2461, 0.2133, 0.3087, 0.1318, 0.2622, 0.1442, 0.2083, 0.3722, 0.4983, 0.3759, 0.3409, 0.5082, 0.3223, 0.4748, 0.4967, 0.2354, 0.4849, 0.2683, 0.348, 0.2941, 0.4043, 0.2889, 0.4555, 0.2695, 0.1392, 0.2171, 0.08736, 0.2361, 0.07836, 0.2786, 0.1273, 0.1422, 0.4818, 0.2354, 0.4849, 0.213, 0.5059, 0.1457, 0.4633, 0.3735, 0.2758, 0.3759, 0.3409, 0.2683, 0.348, 0.2811, 0.2761, 0.3112, 0.4306, 0.3128, 0.4244, 0.3133, 0.4262, 0.3124, 0.4294, 0.2683, 0.348, 0.3759, 0.3409, 0.3403, 0.4105, 0.2941, 0.4043, 0.3722, 0.4983, 0.2354, 0.4849, 0.2889, 0.4555, 0.3308, 0.461, 0.3759, 0.3409, 0.3722, 0.4983, 0.3308, 0.461, 0.3403, 0.4105, 0.3124, 0.4294, 0.3133, 0.4262, 0.3135, 0.4268, 0.3128, 0.4291, 0.317, 0.4261, 0.3161, 0.4322, 0.3154, 0.4305, 0.3158, 0.4273, 0.3161, 0.4322, 0.3112, 0.4306, 0.3124, 0.4294, 0.3154, 0.4305, 0.3128, 0.4244, 0.317, 0.4261, 0.3158, 0.4273, 0.3133, 0.4262, 0.2982, 0.4446, 0.3023, 0.4126, 0.3105, 0.4208, 0.3074, 0.4339, 0.3303, 0.4173, 0.3246, 0.4489, 0.3185, 0.4368, 0.3203, 0.424, 0.3246, 0.4489, 0.2982, 0.4447, 0.3074, 0.4339, 0.3185, 0.4368, 0.3024, 0.4126, 0.3303, 0.4173, 0.3203, 0.424, 0.3105, 0.4208, 0.3133, 0.4262, 0.3158, 0.4273, 0.3156, 0.4276, 0.3135, 0.4268, 0.3158, 0.4273, 0.3154, 0.4305, 0.3152, 0.4299, 0.3156, 0.4276, 0.3148, 0.4292, 0.3135, 0.4288, 0.3137, 0.4286, 0.3146, 0.4289, 0.3154, 0.4305, 0.3124, 0.4294, 0.3128, 0.4291, 0.3152, 0.4299, 0.3148, 0.4281, 0.3146, 0.4289, 0.3143, 0.4284, 0.3143, 0.4283, 0.3135, 0.4288, 0.3138, 0.4274, 0.3139, 0.4278, 0.3137, 0.4286, 0.315, 0.4279, 0.3148, 0.4292, 0.3146, 0.4289, 0.3148, 0.4281, 0.3138, 0.4274, 0.315, 0.4279, 0.3148, 0.4281, 0.3139, 0.4278, 0.3152, 0.4299, 0.3128, 0.4291, 0.3135, 0.4288, 0.3148, 0.4292, 0.3128, 0.4291, 0.3135, 0.4268, 0.3138, 0.4274, 0.3135, 0.4288, 0.3156, 0.4276, 0.3152, 0.4299, 0.3148, 0.4292, 0.315, 0.4279, 0.3135, 0.4268, 0.3156, 0.4276, 0.315, 0.4279, 0.3138, 0.4274, 0.3737, 0.2755, 0.3714, 0.2105, 0.5117, 0.2188, 0.5098, 0.2704, 0.2966, 0.1822, 0.2938, 0.2039, 0.2416, 0.1833, 0.252, 0.1641, 0.252, 0.1641, 0.2416, 0.1833, 0.1565, 0.1541, 0.1783, 0.1262, 0.3743, 0.1919, 0.3714, 0.2105, 0.2938, 0.2039, 0.2966, 0.1822, 0.3732, 0.1863, 0.3743, 0.1919, 0.2966, 0.1822, 0.2992, 0.177, 0.3714, 0.2105, 0.3743, 0.1919, 0.4964, 0.1821, 0.5117, 0.2188, 0.2543, 0.1589, 0.252, 0.1641, 0.1783, 0.1262, 0.1872, 0.1149, 0.2992, 0.177, 0.2966, 0.1822, 0.252, 0.1641, 0.2543, 0.1589, 0.3117, 0.1385, 0.2808, 0.1226, 0.2997, 0.1034, 0.3207, 0.1217, 0.4214, 0.09657, 0.3606, 0.1389, 0.3598, 0.1213, 0.3827, 0.06555, 0.3662, 0.1651, 0.309, 0.1561, 0.3102, 0.1426, 0.3618, 0.146, 0.4535, 0.1241, 0.3662, 0.1651, 0.3618, 0.146, 0.4363, 0.1087, 0.2808, 0.1226, 0.2492, 0.0725, 0.2976, 0.05137, 0.2997, 0.1034, 0.3606, 0.1389, 0.3117, 0.1385, 0.3207, 0.1217, 0.3598, 0.1213, 0.3102, 0.1426, 0.2786, 0.1273, 0.2808, 0.1226, 0.3117, 0.1385, 0.4363, 0.1087, 0.3618, 0.146, 0.3606, 0.1389, 0.4214, 0.09657, 0.2786, 0.1273, 0.2361, 0.07836, 0.2492, 0.0725, 0.2808, 0.1226, 0.3618, 0.146, 0.3102, 0.1426, 0.3117, 0.1385, 0.3606, 0.1389, 0.3598, 0.1213, 0.3207, 0.1217, 0.3323, 0.07233, 0.339, 0.07375, 0.2976, 0.05137, 0.3404, 0.03428, 0.338, 0.05662, 0.3294, 0.06073, 0.3404, 0.03428, 0.3827, 0.06555, 0.3476, 0.06301, 0.338, 0.05662, 0.3827, 0.06555, 0.3598, 0.1213, 0.339, 0.07375, 0.3476, 0.06301, 0.2997, 0.1034, 0.2976, 0.05137, 0.3294, 0.06073, 0.3321, 0.0716, 0.3207, 0.1217, 0.2997, 0.1034, 0.3321, 0.0716, 0.3323, 0.07233, 0.3408, 0.03445, 0.3398, 0.03798, 0.3396, 0.03456, 0.341, 0.02959, 0.3392, 0.02788, 0.3408, 0.03445, 0.341, 0.02959, 0.3399, 0.02078, 0.3407, 0.05683, 0.3389, 0.06192, 0.3396, 0.05683, 0.3397, 0.05207, 0.3373, 0.05541, 0.3355, 0.05489, 0.3364, 0.04929, 0.3384, 0.04918, 0.3353, 0.05905, 0.3349, 0.0556, 0.3356, 0.05208, 0.3355, 0.05489, 0.3389, 0.06192, 0.3361, 0.05981, 0.3373, 0.05541, 0.3396, 0.05683, 0.3349, 0.0556, 0.3378, 0.05361, 0.3379, 0.05014, 0.3356, 0.05208, 0.3355, 0.05489, 0.3356, 0.05208, 0.337, 0.04822, 0.3364, 0.04929, 0.3361, 0.05981, 0.3353, 0.05905, 0.3355, 0.05489, 0.3373, 0.05541, 0.3378, 0.05361, 0.3407, 0.05683, 0.3397, 0.05207, 0.3379, 0.05014, 0.3397, 0.05207, 0.3396, 0.05683, 0.3397, 0.05055, 0.3386, 0.04665, 0.3379, 0.05014, 0.3397, 0.05207, 0.3386, 0.04665, 0.338, 0.04563, 0.3429, 0.01877, 0.341, 0.0001104, 0.341, 0.006197, 0.3392, 0.01846, 0.3411, 0.02602, 0.3429, 0.01877, 0.3392, 0.01846, 0.3392, 0.02501, 0.3372, 0.03757, 0.339, 0.0354, 0.3392, 0.03124, 0.338, 0.03366, 0.3398, 0.03798, 0.3372, 0.03757, 0.338, 0.03366, 0.3396, 0.03456, 0.339, 0.0354, 0.3381, 0.03277, 0.3385, 0.02838, 0.3392, 0.03124, 0.3381, 0.03277, 0.3392, 0.02788, 0.3399, 0.02078, 0.3385, 0.02838, 0.3411, 0.0206, 0.3396, 0.02545, 0.3392, 0.01846, 0.341, 0.006197, 0.3396, 0.02545, 0.3396, 0.028, 0.3392, 0.02501, 0.3392, 0.01846, 0.341, 0.0001104, 0.3373, 0.02104, 0.3411, 0.0206, 0.341, 0.006197, 0.3373, 0.02104, 0.3379, 0.02707, 0.3396, 0.02545, 0.3411, 0.0206, 0.3388, 0.0291, 0.338, 0.03366, 0.3386, 0.03156, 0.339, 0.02991, 0.3379, 0.02707, 0.3388, 0.0291, 0.3396, 0.028, 0.3396, 0.02545, 0.339, 0.02991, 0.3398, 0.02898, 0.3389, 0.02817, 0.3391, 0.02911, 0.338, 0.03366, 0.3392, 0.03124, 0.3393, 0.03041, 0.3386, 0.03156, 0.3411, 0.02602, 0.3392, 0.02501, 0.3389, 0.02817, 0.3398, 0.02898, 0.3392, 0.02501, 0.3396, 0.028, 0.3391, 0.02911, 0.3389, 0.02817, 0.3385, 0.02838, 0.3399, 0.02078, 0.341, 0.0001104, 0.3429, 0.01877, 0.3392, 0.03124, 0.3385, 0.02838, 0.3429, 0.01877, 0.3411, 0.02602, 0.3399, 0.02078, 0.341, 0.02959, 0.3373, 0.02104, 0.341, 0.0001104, 0.341, 0.02959, 0.3396, 0.03456, 0.3379, 0.02707, 0.3373, 0.02104, 0.3396, 0.028, 0.3388, 0.0291, 0.339, 0.02991, 0.3391, 0.02911, 0.3396, 0.03456, 0.338, 0.03366, 0.3388, 0.0291, 0.3379, 0.02707, 0.3386, 0.03156, 0.3393, 0.03041, 0.3398, 0.02898, 0.339, 0.02991, 0.3392, 0.03124, 0.3411, 0.02602, 0.3398, 0.02898, 0.3393, 0.03041, 0.3386, 0.04665, 0.3397, 0.05055, 0.3402, 0.04483, 0.3385, 0.04062, 0.3364, 0.04929, 0.337, 0.04822, 0.3378, 0.04418, 0.3367, 0.04572, 0.3397, 0.05055, 0.3384, 0.04918, 0.3394, 0.04482, 0.3402, 0.04483, 0.338, 0.04563, 0.3386, 0.04665, 0.3385, 0.04062, 0.338, 0.04115, 0.337, 0.04822, 0.338, 0.04563, 0.338, 0.04115, 0.3378, 0.04418, 0.3384, 0.04918, 0.3364, 0.04929, 0.3367, 0.04572, 0.3394, 0.04482, 0.3396, 0.05683, 0.3373, 0.05541, 0.3384, 0.04918, 0.3397, 0.05055, 0.3356, 0.05208, 0.3379, 0.05014, 0.338, 0.04563, 0.337, 0.04822, 0.3743, 0.1919, 0.3732, 0.1863, 0.4848, 0.1651, 0.4964, 0.1821, 0.3692, 0.1759, 0.3732, 0.1863, 0.2992, 0.177, 0.3045, 0.1671, 0.2618, 0.1499, 0.2543, 0.1589, 0.1872, 0.1149, 0.2009, 0.1013, 0.3045, 0.1671, 0.2992, 0.177, 0.2543, 0.1589, 0.2618, 0.1499, 0.3732, 0.1863, 0.3692, 0.1759, 0.47, 0.1445, 0.4848, 0.1651, 0.3662, 0.1651, 0.3692, 0.1759, 0.3045, 0.1671, 0.309, 0.1561, 0.2695, 0.1392, 0.2618, 0.1499, 0.2009, 0.1013, 0.2171, 0.08736, 0.309, 0.1561, 0.3045, 0.1671, 0.2618, 0.1499, 0.2695, 0.1392, 0.3476, 0.06301, 0.339, 0.07375, 0.3389, 0.06192, 0.3407, 0.05683, 0.3321, 0.0716, 0.3294, 0.06073, 0.3349, 0.0556, 0.3353, 0.05905, 0.339, 0.07375, 0.3323, 0.07233, 0.3361, 0.05981, 0.3389, 0.06192, 0.3294, 0.06073, 0.338, 0.05662, 0.3378, 0.05361, 0.3349, 0.0556, 0.3323, 0.07233, 0.3321, 0.0716, 0.3353, 0.05905, 0.3361, 0.05981, 0.338, 0.05662, 0.3476, 0.06301, 0.3407, 0.05683, 0.3378, 0.05361, 0.3139, 0.4278, 0.3148, 0.4281, 0.3143, 0.4283, 0.3142, 0.4283, 0.3146, 0.4289, 0.3137, 0.4286, 0.3141, 0.4283, 0.3143, 0.4284, 0.3137, 0.4286, 0.3139, 0.4278, 0.3142, 0.4283, 0.3141, 0.4283, 0.1266, 0.5489, 0.07342, 0.5089, 0.1457, 0.4633, 0.213, 0.5059, 0.3722, 0.4983, 0.4748, 0.4967, 0.5201, 0.6017, 0.3859, 0.5969, 0.213, 0.5059, 0.2354, 0.4849, 0.2287, 0.5489, 0.1192, 0.579, 0.1022, 0.595, 0.1192, 0.579, 0.09716, 0.6424, 0.08096, 0.6636, 0.2287, 0.5489, 0.3859, 0.5969, 0.3822, 0.7072, 0.2269, 0.586, 0.1266, 0.5489, 0.213, 0.5059, 0.1192, 0.579, 0.1022, 0.595, 0.2354, 0.4849, 0.3722, 0.4983, 0.3859, 0.5969, 0.2287, 0.5489, 0.07342, 0.5089, 0.1266, 0.5489, 0.1022, 0.595, 0.02976, 0.5636, 0.09716, 0.6424, 0.2269, 0.586, 0.2256, 0.6032, 0.07561, 0.7256, 0.0001104, 0.6582, 0.08096, 0.6636, 0.07174, 0.7474, 0.0001324, 0.7745, 0.3859, 0.5969, 0.5201, 0.6017, 0.5177, 0.7503, 0.3822, 0.7072, 0.02976, 0.5636, 0.1022, 0.595, 0.08096, 0.6636, 0.0001104, 0.6582, 0.1192, 0.579, 0.2287, 0.5489, 0.2269, 0.586, 0.09716, 0.6424, 0.07174, 0.7474, 0.07561, 0.7256, 0.1472, 0.7892, 0.1413, 0.8209, 0.2256, 0.6032, 0.3563, 0.8, 0.2552, 0.8448, 0.2201, 0.6587, 0.2269, 0.586, 0.3822, 0.7072, 0.3563, 0.8, 0.2256, 0.6032, 0.08096, 0.6636, 0.09716, 0.6424, 0.07561, 0.7256, 0.07174, 0.7474, 0.3822, 0.7072, 0.5177, 0.7503, 0.4563, 0.9024, 0.3563, 0.8, 0.2201, 0.6587, 0.2552, 0.8448, 0.2092, 0.8579, 0.2078, 0.7636, 0.1472, 0.7892, 0.2201, 0.6587, 0.2078, 0.7636, 0.1978, 0.8078, 0.3563, 0.8, 0.4563, 0.9024, 0.2836, 0.9999, 0.2552, 0.8448, 0.0001324, 0.7745, 0.07174, 0.7474, 0.1413, 0.8209, 0.08285, 0.8885, 0.07561, 0.7256, 0.2256, 0.6032, 0.2201, 0.6587, 0.1472, 0.7892, 0.2078, 0.7636, 0.2092, 0.8579, 0.1853, 0.8497, 0.1978, 0.8078, 0.2092, 0.8579, 0.1818, 0.9664, 0.145, 0.9348, 0.1853, 0.8497, 0.1413, 0.8209, 0.1472, 0.7892, 0.1978, 0.8078, 0.1853, 0.8497, 0.2552, 0.8448, 0.2836, 0.9999, 0.1818, 0.9664, 0.2092, 0.8579, 0.08285, 0.8885, 0.1413, 0.8209, 0.1853, 0.8497, 0.145, 0.9348, 0.3186, 0.4251, 0.3173, 0.4345, 0.3161, 0.4322, 0.317, 0.4261, 0.3093, 0.4323, 0.3117, 0.4226, 0.3128, 0.4244, 0.3112, 0.4306, 0.3117, 0.4226, 0.3186, 0.4251, 0.317, 0.4261, 0.3128, 0.4244, 0.3173, 0.4345, 0.3093, 0.4323, 0.3112, 0.4306, 0.3161, 0.4322, 0.3372, 0.03757, 0.3398, 0.03798, 0.3398, 0.03798, 0.3372, 0.03757, 0.3392, 0.02788, 0.3381, 0.03277, 0.3381, 0.03277, 0.3392, 0.02788, 0.3398, 0.03798, 0.3408, 0.03445, 0.3408, 0.03445, 0.3398, 0.03798, 0.339, 0.0354, 0.3372, 0.03757, 0.3372, 0.03757, 0.339, 0.0354, 0.3381, 0.03277, 0.339, 0.0354, 0.339, 0.0354, 0.3381, 0.03277, 0.3408, 0.03445, 0.3392, 0.02788, 0.3392, 0.02788, 0.3408, 0.03445, 0.338, 0.04115, 0.3385, 0.04062, 0.3385, 0.04062, 0.338, 0.04115, 0.3367, 0.04572, 0.3378, 0.04418, 0.3378, 0.04418, 0.3367, 0.04572, 0.3402, 0.04483, 0.3394, 0.04482, 0.3394, 0.04482, 0.3402, 0.04483, 0.3394, 0.04482, 0.3367, 0.04572, 0.3367, 0.04572, 0.3394, 0.04482, 0.3378, 0.04418, 0.338, 0.04115, 0.338, 0.04115, 0.3378, 0.04418, 0.3385, 0.04062, 0.3402, 0.04483, 0.3402, 0.04483, 0.3385, 0.04062, 0.863, 0.216, 0.7516, 0.2108, 0.7657, 0.1588, 0.8563, 0.08412, 0.7516, 0.2108, 0.6472, 0.1951, 0.662, 0.1138, 0.7657, 0.1588, 0.5799, 0.0001104, 0.8563, 0.08412, 0.7657, 0.1588, 0.662, 0.1138, 0.368, 0.3765, 0.06002, 0.3661, 6.371e-05, 6.371e-05, 0.3973, 0.1066, 0.6372, 0.333, 0.7476, 0.315, 0.819, 0.4286, 0.5407, 0.4286, 0.819, 0.4286, 0.7476, 0.315, 0.7516, 0.2108, 0.863, 0.216, 0.7476, 0.315, 0.6372, 0.333, 0.6472, 0.1951, 0.7516, 0.2108, 0.406, 0.8839, 6.443e-05, 0.9999, 0.06002, 0.3661, 0.368, 0.3765, 0.0, 0.0, 0.3143, 0.4283, 0.0, 0.0, 0.3141, 0.4283, 0.0, 0.0, 0.3384, 0.03975, 0.0, 0.0, 0.338, 0.04115, 0.0, 0.0, 0.3381, 0.03689, 0.0, 0.0, 0.3385, 0.04062, 0.0, 0.0, 0.3143, 0.4283, 0.0, 0.0, 0.3142, 0.4283, 0.3143, 0.4283, 0.3143, 0.4283, 0.3142, 0.4283, 0.3142, 0.4283, 0.0, 0.0, 0.3143, 0.4284, 0.0, 0.0, 0.3143, 0.4283, 0.0, 0.0, 0.3142, 0.4283, 0.0, 0.0, 0.3142, 0.4283, 0.3142, 0.4283, 0.3142, 0.4283, 0.3142, 0.4283, 0.3142, 0.4283, 0.3142, 0.4283, 0.3143, 0.4283, 0.3142, 0.4283, 0.3142, 0.4283, 0.3143, 0.4283, 0.3142, 0.4283, 0.3142, 0.4283, 0.3142, 0.4283, 0.3142, 0.4283, 0.3142, 0.4283, 0.3142, 0.4283, 0.3142, 0.4283, 0.3142, 0.4283, 0.3142, 0.4283, 0.3142, 0.4283, 0.3142, 0.4283, 0.3142, 0.4283, 0.3142, 0.4283, 0.3142, 0.4283, 0.3142, 0.4283, 0.3142, 0.4283, 0.3142, 0.4283, 0.3142, 0.4283, 0.3142, 0.4283, 0.3142, 0.4283, 0.3142, 0.4283, 0.3142, 0.4283, 0.3142, 0.4283, 0.3142, 0.4283, 0.3142, 0.4283, 0.3142, 0.4283, 0.3142, 0.4283, 0.3142, 0.4283, 0.3142, 0.4283, 0.3142, 0.4283, 0.3142, 0.4283, 0.3142, 0.4283, 0.3142, 0.4283, 0.3142, 0.4283, 0.3142, 0.4283, 0.3142, 0.4283, 0.3142, 0.4283, 0.3142, 0.4283, 0.3142, 0.4283, 0.3142, 0.4283, 0.3142, 0.4283, 0.3142, 0.4283, 0.3142, 0.4283, 0.3142, 0.4283, 0.3142, 0.4283, 0.3142, 0.4283, 0.3142, 0.4283, 0.3142, 0.4283, 0.3142, 0.4283, 0.3142, 0.4283, 0.3142, 0.4283, 0.3142, 0.4283, 0.3142, 0.4283, 0.3142, 0.4283, 0.3142, 0.4283, 0.3142, 0.4283, 0.3142, 0.4283, 0.3142, 0.4283, 0.3142, 0.4283, 0.3142, 0.4283, 0.3142, 0.4283, 0.3142, 0.4283, 0.3142, 0.4283, 0.3142, 0.4283, 0.3142, 0.4283, 0.3142, 0.4283, 0.3142, 0.4283, 0.3142, 0.4283, 0.3142, 0.4283, 0.3142, 0.4283, 0.3142, 0.4283, 0.3142, 0.4283, 0.3142, 0.4283, 0.3142, 0.4283, 0.3142, 0.4283, 0.3142, 0.4283, 0.3142, 0.4283, 0.3142, 0.4283, 0.3142, 0.4283, 0.3142, 0.4283, 0.3142, 0.4283, 0.3142, 0.4283, 0.3142, 0.4283, 0.3142, 0.4283, 0.3142, 0.4283, 0.3142, 0.4283, 0.3142, 0.4283, 0.3142, 0.4283, 0.3142, 0.4283, 0.3142, 0.4283, 0.3142, 0.4283, 0.3142, 0.4283, 0.3142, 0.4283, 0.3142, 0.4283, 0.3142, 0.4283, 0.3142, 0.4283, 0.3142, 0.4283, 0.3142, 0.4283, 0.3142, 0.4283, 0.3142, 0.4283, 0.3142, 0.4283, 0.3142, 0.4283, 0.3142, 0.4283, 0.3142, 0.4283, 0.3142, 0.4283, 0.3142, 0.4283, 0.3142, 0.4283, 0.3142, 0.4283, 0.3142, 0.4283, 0.3142, 0.4283, 0.3142, 0.4283, 0.3142, 0.4283, 0.3142, 0.4283, 0.3142, 0.4283, 0.3142, 0.4283, 0.3142, 0.4283, 0.3142, 0.4283, 0.3142, 0.4283, 0.3142, 0.4283, 0.3142, 0.4283, 0.3142, 0.4283, 0.3142, 0.4283, 0.3142, 0.4283, 0.3142, 0.4283, 0.3142, 0.4283, 0.3142, 0.4283, 0.3142, 0.4283, 0.3142, 0.4283, 0.3142, 0.4283, 0.3142, 0.4283, 0.3142, 0.4283, 0.3142, 0.4283, 0.3142, 0.4283, 0.3142, 0.4283, 0.3142, 0.4283, 0.3142, 0.4283, 0.3142, 0.4283, 0.3142, 0.4283, 0.3142, 0.4283, 0.3142, 0.4283, 0.3142, 0.4283, 0.3142, 0.4283, 0.3142, 0.4283, 0.3142, 0.4283, 0.3142, 0.4283, 0.3142, 0.4283, 0.3142, 0.4283, 0.3142, 0.4283, 0.3142, 0.4283, 0.3142, 0.4283, 0.3142, 0.4283, 0.3142, 0.4283, 0.3142, 0.4283, 0.3142, 0.4283, 0.3142, 0.4283, 0.3142, 0.4283, 0.3142, 0.4283, 0.3142, 0.4283, 0.3142, 0.4283, 0.3142, 0.4283, 0.3142, 0.4283, 0.3142, 0.4283, 0.3142, 0.4283, 0.3142, 0.4283, 0.3142, 0.4283, 0.3142, 0.4283, 0.3142, 0.4283, 0.3142, 0.4283, 0.3142, 0.4283, 0.3142, 0.4283, 0.3142, 0.4283, 0.3142, 0.4283, 0.3142, 0.4283, 0.3142, 0.4283, 0.3142, 0.4283, 0.3142, 0.4283, 0.3142, 0.4283, 0.3142, 0.4283, 0.3142, 0.4283, 0.3142, 0.4283, 0.3142, 0.4283, 0.3142, 0.4283, 0.3142, 0.4283, 0.3142, 0.4283, 0.3142, 0.4283, 0.3142, 0.4283, 0.3142, 0.4283, 0.3142, 0.4283, 0.3142, 0.4283, 0.3142, 0.4283, 0.3142, 0.4283, 0.3142, 0.4283, 0.3142, 0.4283, 0.3142, 0.4283, 0.3142, 0.4283, 0.3142, 0.4283, 0.3142, 0.4283, 0.3142, 0.4283, 0.3142, 0.4283, 0.3142, 0.4283, 0.3142, 0.4283, 0.3142, 0.4283, 0.3142, 0.4283, 0.3142, 0.4283, 0.3142, 0.4283, 0.3142, 0.4283, 0.3142, 0.4283, 0.3142, 0.4283, 0.3142, 0.4283, 0.3142, 0.4283, 0.3142, 0.4283, 0.3142, 0.4283, 0.3142, 0.4283, 0.3142, 0.4283, 0.3142, 0.4283, 0.3142, 0.4283, 0.3142, 0.4283, 0.3142, 0.4283, 0.3142, 0.4283, 0.3142, 0.4283, 0.3142, 0.4283, 0.3142, 0.4283, 0.3142, 0.4283, 0.3142, 0.4283, 0.3142, 0.4283, 0.3142, 0.4283, 0.3142, 0.4283, 0.3142, 0.4283, 0.3142, 0.4283, 0.3142, 0.4283, 0.3142, 0.4283, 0.3142, 0.4283, 0.3142, 0.4283, 0.3142, 0.4283, 0.3142, 0.4283, 0.3142, 0.4283, 0.3142, 0.4283, 0.3142, 0.4283, 0.3142, 0.4283, 0.3142, 0.4283, 0.3142, 0.4283, 0.3142, 0.4283, 0.3142, 0.4283, 0.3142, 0.4283, 0.3142, 0.4283, 0.3142, 0.4283, 0.3142, 0.4283, 0.3142, 0.4283, 0.3142, 0.4283, 0.3142, 0.4283, 0.3142, 0.4283, 0.3142, 0.4283, 0.3142, 0.4283, 0.3142, 0.4283, 0.3142, 0.4283, 0.3142, 0.4283, 0.3142, 0.4283, 0.3142, 0.4283, 0.3142, 0.4283, 0.3142, 0.4283, 0.3142, 0.4283, 0.3142, 0.4283, 0.3142, 0.4283, 0.3142, 0.4283, 0.3142, 0.4283, 0.3142, 0.4283, 0.3142, 0.4283, 0.3142, 0.4283, 0.3142, 0.4283, 0.3142, 0.4283, 0.3142, 0.4283, 0.3142, 0.4283, 0.3142, 0.4283, 0.3142, 0.4283, 0.3142, 0.4283, 0.3142, 0.4283, 0.3142, 0.4283, 0.3142, 0.4283, 0.3142, 0.4283, 0.3142, 0.4283, 0.3142, 0.4283, 0.3142, 0.4283, 0.3142, 0.4283, 0.3142, 0.4283, 0.3142, 0.4283, 0.3142, 0.4283, 0.3142, 0.4283, 0.3142, 0.4283, 0.3142, 0.4283, 0.3142, 0.4283, 0.3142, 0.4283, 0.3142, 0.4283, 0.3142, 0.4283, 0.3142, 0.4283, 0.3142, 0.4283, 0.3142, 0.4283, 0.3142, 0.4283, 0.3142, 0.4283, 0.3142, 0.4283, 0.3142, 0.4283, 0.3142, 0.4283, 0.3142, 0.4283, 0.3142, 0.4283, 0.3142, 0.4283, 0.3142, 0.4283, 0.3142, 0.4283, 0.3142, 0.4283, 0.3142, 0.4283, 0.3142, 0.4283, 0.3142, 0.4283, 0.3142, 0.4283, 0.3142, 0.4283, 0.3142, 0.4283, 0.3142, 0.4283, 0.3142, 0.4283, 0.3142, 0.4283, 0.3142, 0.4283, 0.3142, 0.4283, 0.3142, 0.4283, 0.3142, 0.4283, 0.3142, 0.4283, 0.3142, 0.4283, 0.3142, 0.4283, 0.3142, 0.4283, 0.3142, 0.4283, 0.3142, 0.4283, 0.3142, 0.4283, 0.3142, 0.4283, 0.3142, 0.4283, 0.3142, 0.4283, 0.3142, 0.4283, 0.3142, 0.4283, 0.3142, 0.4283, 0.3142, 0.4283, 0.3142, 0.4283, 0.337, 0.04165, 0.3384, 0.03975, 0.3392, 0.03124, 0.338, 0.03366, 0.3396, 0.04121, 0.337, 0.04165, 0.338, 0.03366, 0.3396, 0.03456, 0.3404, 0.03943, 0.3396, 0.04121, 0.3396, 0.03456, 0.341, 0.02959, 0.3384, 0.03975, 0.3381, 0.03689, 0.3385, 0.02838, 0.3392, 0.03124, 0.0, 0.0, 0.3387, 0.03457, 0.0, 0.0, 0.3402, 0.04483, 0.3203, 0.424, 0.3185, 0.4368, 0.3173, 0.4345, 0.3186, 0.4251, 0.3074, 0.4339, 0.3105, 0.4208, 0.3116, 0.4226, 0.3093, 0.4323, 0.3105, 0.4208, 0.3203, 0.424, 0.3186, 0.4251, 0.3117, 0.4226, 0.3185, 0.4368, 0.3074, 0.4339, 0.3093, 0.4323, 0.3173, 0.4345, 0.2416, 0.1833, 0.2274, 0.2459, 0.1443, 0.2081, 0.1565, 0.1541, 0.3759, 0.3409, 0.3737, 0.2758, 0.5098, 0.2707, 0.5082, 0.3223, 0.3403, 0.4105, 0.3308, 0.461, 0.3247, 0.4489, 0.3303, 0.4173, 0.2941, 0.4043, 0.3403, 0.4105, 0.3303, 0.4173, 0.3024, 0.4125, 0.3308, 0.461, 0.2889, 0.4555, 0.2982, 0.4447, 0.3246, 0.4489, 0.2889, 0.4555, 0.2941, 0.4043, 0.3023, 0.4126, 0.2982, 0.4447, 0.2938, 0.2039, 0.2809, 0.2758, 0.2275, 0.246, 0.2416, 0.1833, 0.3714, 0.2105, 0.3736, 0.2756, 0.2811, 0.2758, 0.2938, 0.2039, 0.2683, 0.348, 0.2133, 0.3087, 0.1935, 0.4535, 0.2354, 0.4849, 0.309, 0.1561, 0.3102, 0.1426, 0.2786, 0.1273, 0.2695, 0.1392, 0.2354, 0.4849, 0.1935, 0.4535, 0.1407, 0.433, 0.1422, 0.4818, 0.2133, 0.3087, 0.1318, 0.2622, 0.1407, 0.433, 0.1935, 0.4535, 0.3692, 0.1759, 0.47, 0.1445, 0.4535, 0.1241, 0.3662, 0.1651, 0.2809, 0.276, 0.2275, 0.2461, 0.2133, 0.3087, 0.2683, 0.348, 0.2274, 0.2461, 0.1442, 0.2083, 0.1318, 0.2622, 0.2133, 0.3087, 0.3722, 0.4983, 0.4748, 0.4967, 0.5082, 0.3223, 0.3759, 0.3409, 0.2354, 0.4849, 0.2889, 0.4555, 0.2941, 0.4043, 0.2683, 0.348, 0.2695, 0.1392, 0.2786, 0.1273, 0.2361, 0.07836, 0.2171, 0.08736, 0.1422, 0.4818, 0.1457, 0.4633, 0.213, 0.5059, 0.2354, 0.4849, 0.3735, 0.2758, 0.2811, 0.2761, 0.2683, 0.348, 0.3759, 0.3409, 0.3112, 0.4306, 0.3124, 0.4294, 0.3133, 0.4262, 0.3128, 0.4244, 0.2683, 0.348, 0.2941, 0.4043, 0.3403, 0.4105, 0.3759, 0.3409, 0.3722, 0.4983, 0.3308, 0.461, 0.2889, 0.4555, 0.2354, 0.4849, 0.3759, 0.3409, 0.3403, 0.4105, 0.3308, 0.461, 0.3722, 0.4983, 0.3124, 0.4294, 0.3128, 0.4291, 0.3135, 0.4268, 0.3133, 0.4262, 0.317, 0.4261, 0.3158, 0.4273, 0.3154, 0.4305, 0.3161, 0.4322, 0.3161, 0.4322, 0.3154, 0.4305, 0.3124, 0.4294, 0.3112, 0.4306, 0.3128, 0.4244, 0.3133, 0.4262, 0.3158, 0.4273, 0.317, 0.4261, 0.2982, 0.4446, 0.3074, 0.4339, 0.3105, 0.4208, 0.3023, 0.4126, 0.3303, 0.4173, 0.3203, 0.424, 0.3185, 0.4368, 0.3246, 0.4489, 0.3246, 0.4489, 0.3185, 0.4368, 0.3074, 0.4339, 0.2982, 0.4447, 0.3024, 0.4126, 0.3105, 0.4208, 0.3203, 0.424, 0.3303, 0.4173, 0.3133, 0.4262, 0.3135, 0.4268, 0.3156, 0.4276, 0.3158, 0.4273, 0.3158, 0.4273, 0.3156, 0.4276, 0.3152, 0.4299, 0.3154, 0.4305, 0.3148, 0.4292, 0.3146, 0.4289, 0.3137, 0.4286, 0.3135, 0.4288, 0.3154, 0.4305, 0.3152, 0.4299, 0.3128, 0.4291, 0.3124, 0.4294, 0.3148, 0.4281, 0.3143, 0.4283, 0.3143, 0.4284, 0.3146, 0.4289, 0.3135, 0.4288, 0.3137, 0.4286, 0.3139, 0.4278, 0.3138, 0.4274, 0.315, 0.4279, 0.3148, 0.4281, 0.3146, 0.4289, 0.3148, 0.4292, 0.3138, 0.4274, 0.3139, 0.4278, 0.3148, 0.4281, 0.315, 0.4279, 0.3152, 0.4299, 0.3148, 0.4292, 0.3135, 0.4288, 0.3128, 0.4291, 0.3128, 0.4291, 0.3135, 0.4288, 0.3138, 0.4274, 0.3135, 0.4268, 0.3156, 0.4276, 0.315, 0.4279, 0.3148, 0.4292, 0.3152, 0.4299, 0.3135, 0.4268, 0.3138, 0.4274, 0.315, 0.4279, 0.3156, 0.4276, 0.3737, 0.2755, 0.5098, 0.2704, 0.5117, 0.2188, 0.3714, 0.2105, 0.2966, 0.1822, 0.252, 0.1641, 0.2416, 0.1833, 0.2938, 0.2039, 0.252, 0.1641, 0.1783, 0.1262, 0.1565, 0.1541, 0.2416, 0.1833, 0.3743, 0.1919, 0.2966, 0.1822, 0.2938, 0.2039, 0.3714, 0.2105, 0.3732, 0.1863, 0.2992, 0.177, 0.2966, 0.1822, 0.3743, 0.1919, 0.3714, 0.2105, 0.5117, 0.2188, 0.4964, 0.1821, 0.3743, 0.1919, 0.2543, 0.1589, 0.1872, 0.1149, 0.1783, 0.1262, 0.252, 0.1641, 0.2992, 0.177, 0.2543, 0.1589, 0.252, 0.1641, 0.2966, 0.1822, 0.3117, 0.1385, 0.3207, 0.1217, 0.2997, 0.1034, 0.2808, 0.1226, 0.4214, 0.09657, 0.3827, 0.06555, 0.3598, 0.1213, 0.3606, 0.1389, 0.3662, 0.1651, 0.3618, 0.146, 0.3102, 0.1426, 0.309, 0.1561, 0.4535, 0.1241, 0.4363, 0.1087, 0.3618, 0.146, 0.3662, 0.1651, 0.2808, 0.1226, 0.2997, 0.1034, 0.2976, 0.05137, 0.2492, 0.0725, 0.3606, 0.1389, 0.3598, 0.1213, 0.3207, 0.1217, 0.3117, 0.1385, 0.3102, 0.1426, 0.3117, 0.1385, 0.2808, 0.1226, 0.2786, 0.1273, 0.4363, 0.1087, 0.4214, 0.09657, 0.3606, 0.1389, 0.3618, 0.146, 0.2786, 0.1273, 0.2808, 0.1226, 0.2492, 0.0725, 0.2361, 0.07836, 0.3618, 0.146, 0.3606, 0.1389, 0.3117, 0.1385, 0.3102, 0.1426, 0.3598, 0.1213, 0.339, 0.07375, 0.3323, 0.07233, 0.3207, 0.1217, 0.2976, 0.05137, 0.3294, 0.06073, 0.338, 0.05662, 0.3404, 0.03428, 0.3404, 0.03428, 0.338, 0.05662, 0.3476, 0.06301, 0.3827, 0.06555, 0.3827, 0.06555, 0.3476, 0.06301, 0.339, 0.07375, 0.3598, 0.1213, 0.2997, 0.1034, 0.3321, 0.0716, 0.3294, 0.06073, 0.2976, 0.05137, 0.3207, 0.1217, 0.3323, 0.07233, 0.3321, 0.0716, 0.2997, 0.1034, 0.3408, 0.03445, 0.341, 0.02959, 0.3396, 0.03456, 0.3398, 0.03798, 0.3392, 0.02788, 0.3399, 0.02078, 0.341, 0.02959, 0.3408, 0.03445, 0.3407, 0.05683, 0.3397, 0.05207, 0.3396, 0.05683, 0.3389, 0.06192, 0.3373, 0.05541, 0.3384, 0.04918, 0.3364, 0.04929, 0.3355, 0.05489, 0.3353, 0.05905, 0.3355, 0.05489, 0.3356, 0.05208, 0.3349, 0.0556, 0.3389, 0.06192, 0.3396, 0.05683, 0.3373, 0.05541, 0.3361, 0.05981, 0.3349, 0.0556, 0.3356, 0.05208, 0.3379, 0.05014, 0.3378, 0.05361, 0.3355, 0.05489, 0.3364, 0.04929, 0.337, 0.04822, 0.3356, 0.05208, 0.3361, 0.05981, 0.3373, 0.05541, 0.3355, 0.05489, 0.3353, 0.05905, 0.3378, 0.05361, 0.3379, 0.05014, 0.3397, 0.05207, 0.3407, 0.05683, 0.3397, 0.05207, 0.3386, 0.04665, 0.3397, 0.05055, 0.3396, 0.05683, 0.3379, 0.05014, 0.338, 0.04563, 0.3386, 0.04665, 0.3397, 0.05207, 0.3429, 0.01877, 0.3392, 0.01846, 0.341, 0.006197, 0.341, 0.0001104, 0.3411, 0.02602, 0.3392, 0.02501, 0.3392, 0.01846, 0.3429, 0.01877, 0.3372, 0.03757, 0.338, 0.03366, 0.3392, 0.03124, 0.339, 0.0354, 0.3398, 0.03798, 0.3396, 0.03456, 0.338, 0.03366, 0.3372, 0.03757, 0.339, 0.0354, 0.3392, 0.03124, 0.3385, 0.02838, 0.3381, 0.03277, 0.3381, 0.03277, 0.3385, 0.02838, 0.3399, 0.02078, 0.3392, 0.02788, 0.3411, 0.0206, 0.341, 0.006197, 0.3392, 0.01846, 0.3396, 0.02545, 0.3396, 0.02545, 0.3392, 0.01846, 0.3392, 0.02501, 0.3396, 0.028, 0.341, 0.0001104, 0.341, 0.006197, 0.3411, 0.0206, 0.3373, 0.02104, 0.3373, 0.02104, 0.3411, 0.0206, 0.3396, 0.02545, 0.3379, 0.02707, 0.3388, 0.0291, 0.339, 0.02991, 0.3386, 0.03156, 0.338, 0.03366, 0.3379, 0.02707, 0.3396, 0.02545, 0.3396, 0.028, 0.3388, 0.0291, 0.339, 0.02991, 0.3391, 0.02911, 0.3389, 0.02817, 0.3398, 0.02898, 0.338, 0.03366, 0.3386, 0.03156, 0.3393, 0.03041, 0.3392, 0.03124, 0.3411, 0.02602, 0.3398, 0.02898, 0.3389, 0.02817, 0.3392, 0.02501, 0.3392, 0.02501, 0.3389, 0.02817, 0.3391, 0.02911, 0.3396, 0.028, 0.3385, 0.02838, 0.3429, 0.01877, 0.341, 0.0001104, 0.3399, 0.02078, 0.3392, 0.03124, 0.3411, 0.02602, 0.3429, 0.01877, 0.3385, 0.02838, 0.3399, 0.02078, 0.341, 0.0001104, 0.3373, 0.02104, 0.341, 0.02959, 0.341, 0.02959, 0.3373, 0.02104, 0.3379, 0.02707, 0.3396, 0.03456, 0.3396, 0.028, 0.3391, 0.02911, 0.339, 0.02991, 0.3388, 0.0291, 0.3396, 0.03456, 0.3379, 0.02707, 0.3388, 0.0291, 0.338, 0.03366, 0.3386, 0.03156, 0.339, 0.02991, 0.3398, 0.02898, 0.3393, 0.03041, 0.3392, 0.03124, 0.3393, 0.03041, 0.3398, 0.02898, 0.3411, 0.02602, 0.3386, 0.04665, 0.3385, 0.04062, 0.3402, 0.04483, 0.3397, 0.05055, 0.3364, 0.04929, 0.3367, 0.04572, 0.3378, 0.04418, 0.337, 0.04822, 0.3397, 0.05055, 0.3402, 0.04483, 0.3394, 0.04482, 0.3384, 0.04918, 0.338, 0.04563, 0.338, 0.04115, 0.3385, 0.04062, 0.3386, 0.04665, 0.337, 0.04822, 0.3378, 0.04418, 0.338, 0.04115, 0.338, 0.04563, 0.3384, 0.04918, 0.3394, 0.04482, 0.3367, 0.04572, 0.3364, 0.04929, 0.3396, 0.05683, 0.3397, 0.05055, 0.3384, 0.04918, 0.3373, 0.05541, 0.3356, 0.05208, 0.337, 0.04822, 0.338, 0.04563, 0.3379, 0.05014, 0.3743, 0.1919, 0.4964, 0.1821, 0.4848, 0.1651, 0.3732, 0.1863, 0.3692, 0.1759, 0.3045, 0.1671, 0.2992, 0.177, 0.3732, 0.1863, 0.2618, 0.1499, 0.2009, 0.1013, 0.1872, 0.1149, 0.2543, 0.1589, 0.3045, 0.1671, 0.2618, 0.1499, 0.2543, 0.1589, 0.2992, 0.177, 0.3732, 0.1863, 0.4848, 0.1651, 0.47, 0.1445, 0.3692, 0.1759, 0.3662, 0.1651, 0.309, 0.1561, 0.3045, 0.1671, 0.3692, 0.1759, 0.2695, 0.1392, 0.2171, 0.08736, 0.2009, 0.1013, 0.2618, 0.1499, 0.309, 0.1561, 0.2695, 0.1392, 0.2618, 0.1499, 0.3045, 0.1671, 0.3476, 0.06301, 0.3407, 0.05683, 0.3389, 0.06192, 0.339, 0.07375, 0.3321, 0.0716, 0.3353, 0.05905, 0.3349, 0.0556, 0.3294, 0.06073, 0.339, 0.07375, 0.3389, 0.06192, 0.3361, 0.05981, 0.3323, 0.07233, 0.3294, 0.06073, 0.3349, 0.0556, 0.3378, 0.05361, 0.338, 0.05662, 0.3323, 0.07233, 0.3361, 0.05981, 0.3353, 0.05905, 0.3321, 0.0716, 0.338, 0.05662, 0.3378, 0.05361, 0.3407, 0.05683, 0.3476, 0.06301, 0.3139, 0.4278, 0.3142, 0.4283, 0.3143, 0.4283, 0.3148, 0.4281, 0.3146, 0.4289, 0.3143, 0.4284, 0.3141, 0.4283, 0.3137, 0.4286, 0.3137, 0.4286, 0.3141, 0.4283, 0.3142, 0.4283, 0.3139, 0.4278, 0.1266, 0.5489, 0.213, 0.5059, 0.1457, 0.4633, 0.07342, 0.5089, 0.3722, 0.4983, 0.3859, 0.5969, 0.5201, 0.6017, 0.4748, 0.4967, 0.213, 0.5059, 0.1192, 0.579, 0.2287, 0.5489, 0.2354, 0.4849, 0.1022, 0.595, 0.08096, 0.6636, 0.09716, 0.6424, 0.1192, 0.579, 0.2287, 0.5489, 0.2269, 0.586, 0.3822, 0.7072, 0.3859, 0.5969, 0.1266, 0.5489, 0.1022, 0.595, 0.1192, 0.579, 0.213, 0.5059, 0.2354, 0.4849, 0.2287, 0.5489, 0.3859, 0.5969, 0.3722, 0.4983, 0.07342, 0.5089, 0.02976, 0.5636, 0.1022, 0.595, 0.1266, 0.5489, 0.09716, 0.6424, 0.07561, 0.7256, 0.2256, 0.6032, 0.2269, 0.586, 0.0001104, 0.6582, 0.0001324, 0.7745, 0.07174, 0.7474, 0.08096, 0.6636, 0.3859, 0.5969, 0.3822, 0.7072, 0.5177, 0.7503, 0.5201, 0.6017, 0.02976, 0.5636, 0.0001104, 0.6582, 0.08096, 0.6636, 0.1022, 0.595, 0.1192, 0.579, 0.09716, 0.6424, 0.2269, 0.586, 0.2287, 0.5489, 0.07174, 0.7474, 0.1413, 0.8209, 0.1472, 0.7892, 0.07561, 0.7256, 0.2256, 0.6032, 0.2201, 0.6587, 0.2552, 0.8448, 0.3563, 0.8, 0.2269, 0.586, 0.2256, 0.6032, 0.3563, 0.8, 0.3822, 0.7072, 0.08096, 0.6636, 0.07174, 0.7474, 0.07561, 0.7256, 0.09716, 0.6424, 0.3822, 0.7072, 0.3563, 0.8, 0.4563, 0.9024, 0.5177, 0.7503, 0.2201, 0.6587, 0.2078, 0.7636, 0.2092, 0.8579, 0.2552, 0.8448, 0.1472, 0.7892, 0.1978, 0.8078, 0.2078, 0.7636, 0.2201, 0.6587, 0.3563, 0.8, 0.2552, 0.8448, 0.2836, 0.9999, 0.4563, 0.9024, 0.0001324, 0.7745, 0.08285, 0.8885, 0.1413, 0.8209, 0.07174, 0.7474, 0.07561, 0.7256, 0.1472, 0.7892, 0.2201, 0.6587, 0.2256, 0.6032, 0.2078, 0.7636, 0.1978, 0.8078, 0.1853, 0.8497, 0.2092, 0.8579, 0.2092, 0.8579, 0.1853, 0.8497, 0.145, 0.9348, 0.1818, 0.9664, 0.1413, 0.8209, 0.1853, 0.8497, 0.1978, 0.8078, 0.1472, 0.7892, 0.2552, 0.8448, 0.2092, 0.8579, 0.1818, 0.9664, 0.2836, 0.9999, 0.08285, 0.8885, 0.145, 0.9348, 0.1853, 0.8497, 0.1413, 0.8209, 0.3186, 0.4251, 0.317, 0.4261, 0.3161, 0.4322, 0.3173, 0.4345, 0.3093, 0.4323, 0.3112, 0.4306, 0.3128, 0.4244, 0.3117, 0.4226, 0.3117, 0.4226, 0.3128, 0.4244, 0.317, 0.4261, 0.3186, 0.4251, 0.3173, 0.4345, 0.3161, 0.4322, 0.3112, 0.4306, 0.3093, 0.4323, 0.3372, 0.03757, 0.3372, 0.03757, 0.3398, 0.03798, 0.3398, 0.03798, 0.3392, 0.02788, 0.3392, 0.02788, 0.3381, 0.03277, 0.3381, 0.03277, 0.3398, 0.03798, 0.3398, 0.03798, 0.3408, 0.03445, 0.3408, 0.03445, 0.339, 0.0354, 0.339, 0.0354, 0.3372, 0.03757, 0.3372, 0.03757, 0.3381, 0.03277, 0.3381, 0.03277, 0.339, 0.0354, 0.339, 0.0354, 0.3408, 0.03445, 0.3408, 0.03445, 0.3392, 0.02788, 0.3392, 0.02788, 0.338, 0.04115, 0.338, 0.04115, 0.3385, 0.04062, 0.3385, 0.04062, 0.3367, 0.04572, 0.3367, 0.04572, 0.3378, 0.04418, 0.3378, 0.04418, 0.3402, 0.04483, 0.3402, 0.04483, 0.3394, 0.04482, 0.3394, 0.04482, 0.3394, 0.04482, 0.3394, 0.04482, 0.3367, 0.04572, 0.3367, 0.04572, 0.3378, 0.04418, 0.3378, 0.04418, 0.338, 0.04115, 0.338, 0.04115, 0.3385, 0.04062, 0.3385, 0.04062, 0.3402, 0.04483, 0.3402, 0.04483, 0.863, 0.216, 0.8563, 0.08412, 0.7657, 0.1588, 0.7516, 0.2108, 0.7516, 0.2108, 0.7657, 0.1588, 0.662, 0.1138, 0.6472, 0.1951, 0.5799, 0.0001104, 0.662, 0.1138, 0.7657, 0.1588, 0.8563, 0.08412, 0.368, 0.3765, 0.3973, 0.1066, 6.371e-05, 6.371e-05, 0.06002, 0.3661, 0.6372, 0.333, 0.5407, 0.4286, 0.819, 0.4286, 0.7476, 0.315, 0.819, 0.4286, 0.863, 0.216, 0.7516, 0.2108, 0.7476, 0.315, 0.7476, 0.315, 0.7516, 0.2108, 0.6472, 0.1951, 0.6372, 0.333, 0.406, 0.8839, 0.368, 0.3765, 0.06002, 0.3661, 6.443e-05, 0.9999, 0.0, 0.0, 0.3141, 0.4283, 0.0, 0.0, 0.3143, 0.4283, 0.3396, 0.03701, 0.3405, 0.02519, 0.341, 0.02959, 0.3404, 0.03943, 0.3381, 0.03689, 0.3385, 0.02838, 0.3399, 0.02078, 0.3387, 0.03458, 0.0, 0.0, 0.3142, 0.4283, 0.0, 0.0, 0.3143, 0.4283, 0.3143, 0.4283, 0.3142, 0.4283, 0.3142, 0.4283, 0.3143, 0.4283, 0.0, 0.0, 0.3143, 0.4283, 0.0, 0.0, 0.3143, 0.4284, 0.0, 0.0, 0.3142, 0.4283, 0.0, 0.0, 0.3142, 0.4283, 0.3142, 0.4283, 0.3142, 0.4283, 0.3142, 0.4283, 0.3142, 0.4283, 0.3142, 0.4283, 0.3142, 0.4283, 0.3142, 0.4283, 0.3143, 0.4283, 0.3143, 0.4283, 0.3142, 0.4283, 0.3142, 0.4283, 0.3142, 0.4283, 0.3142, 0.4283, 0.3142, 0.4283, 0.3142, 0.4283, 0.3142, 0.4283, 0.3142, 0.4283, 0.3142, 0.4283, 0.3142, 0.4283, 0.3142, 0.4283, 0.3142, 0.4283, 0.3142, 0.4283, 0.3142, 0.4283, 0.3142, 0.4283, 0.3142, 0.4283, 0.3142, 0.4283, 0.3142, 0.4283, 0.3142, 0.4283, 0.3142, 0.4283, 0.3142, 0.4283, 0.3142, 0.4283, 0.3142, 0.4283, 0.3142, 0.4283, 0.3142, 0.4283, 0.3142, 0.4283, 0.3142, 0.4283, 0.3142, 0.4283, 0.3142, 0.4283, 0.3142, 0.4283, 0.3142, 0.4283, 0.3142, 0.4283, 0.3142, 0.4283, 0.3142, 0.4283, 0.3142, 0.4283, 0.3142, 0.4283, 0.3142, 0.4283, 0.3142, 0.4283, 0.3142, 0.4283, 0.3142, 0.4283, 0.3142, 0.4283, 0.3142, 0.4283, 0.3142, 0.4283, 0.3142, 0.4283, 0.3142, 0.4283, 0.3142, 0.4283, 0.3142, 0.4283, 0.3142, 0.4283, 0.3142, 0.4283, 0.3142, 0.4283, 0.3142, 0.4283, 0.3142, 0.4283, 0.3142, 0.4283, 0.3142, 0.4283, 0.3142, 0.4283, 0.3142, 0.4283, 0.3142, 0.4283, 0.3142, 0.4283, 0.3142, 0.4283, 0.3142, 0.4283, 0.3142, 0.4283, 0.3142, 0.4283, 0.3142, 0.4283, 0.3142, 0.4283, 0.3142, 0.4283, 0.3142, 0.4283, 0.3142, 0.4283, 0.3142, 0.4283, 0.3142, 0.4283, 0.3142, 0.4283, 0.3142, 0.4283, 0.3142, 0.4283, 0.3142, 0.4283, 0.3142, 0.4283, 0.3142, 0.4283, 0.3142, 0.4283, 0.3142, 0.4283, 0.3142, 0.4283, 0.3142, 0.4283, 0.3142, 0.4283, 0.3142, 0.4283, 0.3142, 0.4283, 0.3142, 0.4283, 0.3142, 0.4283, 0.3142, 0.4283, 0.3142, 0.4283, 0.3142, 0.4283, 0.3142, 0.4283, 0.3142, 0.4283, 0.3142, 0.4283, 0.3142, 0.4283, 0.3142, 0.4283, 0.3142, 0.4283, 0.3142, 0.4283, 0.3142, 0.4283, 0.3142, 0.4283, 0.3142, 0.4283, 0.3142, 0.4283, 0.3142, 0.4283, 0.3142, 0.4283, 0.3142, 0.4283, 0.3142, 0.4283, 0.3142, 0.4283, 0.3142, 0.4283, 0.3142, 0.4283, 0.3142, 0.4283, 0.3142, 0.4283, 0.3142, 0.4283, 0.3142, 0.4283, 0.3142, 0.4283, 0.3142, 0.4283, 0.3142, 0.4283, 0.3142, 0.4283, 0.3142, 0.4283, 0.3142, 0.4283, 0.3142, 0.4283, 0.3142, 0.4283, 0.3142, 0.4283, 0.3142, 0.4283, 0.3142, 0.4283, 0.3142, 0.4283, 0.3142, 0.4283, 0.3142, 0.4283, 0.3142, 0.4283, 0.3142, 0.4283, 0.3142, 0.4283, 0.3142, 0.4283, 0.3142, 0.4283, 0.3142, 0.4283, 0.3142, 0.4283, 0.3142, 0.4283, 0.3142, 0.4283, 0.3142, 0.4283, 0.3142, 0.4283, 0.3142, 0.4283, 0.3142, 0.4283, 0.3142, 0.4283, 0.3142, 0.4283, 0.3142, 0.4283, 0.3142, 0.4283, 0.3142, 0.4283, 0.3142, 0.4283, 0.3142, 0.4283, 0.3142, 0.4283, 0.3142, 0.4283, 0.3142, 0.4283, 0.3142, 0.4283, 0.3142, 0.4283, 0.3142, 0.4283, 0.3142, 0.4283, 0.3142, 0.4283, 0.3142, 0.4283, 0.3142, 0.4283, 0.3142, 0.4283, 0.3142, 0.4283, 0.3142, 0.4283, 0.3142, 0.4283, 0.3142, 0.4283, 0.3142, 0.4283, 0.3142, 0.4283, 0.3142, 0.4283, 0.3142, 0.4283, 0.3142, 0.4283, 0.3142, 0.4283, 0.3142, 0.4283, 0.3142, 0.4283, 0.3142, 0.4283, 0.3142, 0.4283, 0.3142, 0.4283, 0.3142, 0.4283, 0.3142, 0.4283, 0.3142, 0.4283, 0.3142, 0.4283, 0.3142, 0.4283, 0.3142, 0.4283, 0.3142, 0.4283, 0.3142, 0.4283, 0.3142, 0.4283, 0.3142, 0.4283, 0.3142, 0.4283, 0.3142, 0.4283, 0.3142, 0.4283, 0.3142, 0.4283, 0.3142, 0.4283, 0.3142, 0.4283, 0.3142, 0.4283, 0.3142, 0.4283, 0.3142, 0.4283, 0.3142, 0.4283, 0.3142, 0.4283, 0.3142, 0.4283, 0.3142, 0.4283, 0.3142, 0.4283, 0.3142, 0.4283, 0.3142, 0.4283, 0.3142, 0.4283, 0.3142, 0.4283, 0.3142, 0.4283, 0.3142, 0.4283, 0.3142, 0.4283, 0.3142, 0.4283, 0.3142, 0.4283, 0.3142, 0.4283, 0.3142, 0.4283, 0.3142, 0.4283, 0.3142, 0.4283, 0.3142, 0.4283, 0.3142, 0.4283, 0.3142, 0.4283, 0.3142, 0.4283, 0.3142, 0.4283, 0.3142, 0.4283, 0.3142, 0.4283, 0.3142, 0.4283, 0.3142, 0.4283, 0.3142, 0.4283, 0.3142, 0.4283, 0.3142, 0.4283, 0.3142, 0.4283, 0.3142, 0.4283, 0.3142, 0.4283, 0.3142, 0.4283, 0.3142, 0.4283, 0.3142, 0.4283, 0.3142, 0.4283, 0.3142, 0.4283, 0.3142, 0.4283, 0.3142, 0.4283, 0.3142, 0.4283, 0.3142, 0.4283, 0.3142, 0.4283, 0.3142, 0.4283, 0.3142, 0.4283, 0.3142, 0.4283, 0.3142, 0.4283, 0.3142, 0.4283, 0.3142, 0.4283, 0.3142, 0.4283, 0.3142, 0.4283, 0.3142, 0.4283, 0.3142, 0.4283, 0.3142, 0.4283, 0.3142, 0.4283, 0.3142, 0.4283, 0.3142, 0.4283, 0.3142, 0.4283, 0.3142, 0.4283, 0.3142, 0.4283, 0.3142, 0.4283, 0.3142, 0.4283, 0.3142, 0.4283, 0.3142, 0.4283, 0.3142, 0.4283, 0.3142, 0.4283, 0.3142, 0.4283, 0.3142, 0.4283, 0.3142, 0.4283, 0.3142, 0.4283, 0.3142, 0.4283, 0.3142, 0.4283, 0.3142, 0.4283, 0.3142, 0.4283, 0.3142, 0.4283, 0.3142, 0.4283, 0.3142, 0.4283, 0.3142, 0.4283, 0.3142, 0.4283, 0.3142, 0.4283, 0.3142, 0.4283, 0.3142, 0.4283, 0.3142, 0.4283, 0.3142, 0.4283, 0.3142, 0.4283, 0.3142, 0.4283, 0.3142, 0.4283, 0.3142, 0.4283, 0.3142, 0.4283, 0.3142, 0.4283, 0.3142, 0.4283, 0.3142, 0.4283, 0.3142, 0.4283, 0.3142, 0.4283, 0.3142, 0.4283, 0.3142, 0.4283, 0.3142, 0.4283, 0.3142, 0.4283, 0.3142, 0.4283, 0.3142, 0.4283, 0.3142, 0.4283, 0.3142, 0.4283, 0.3142, 0.4283, 0.3142, 0.4283, 0.3142, 0.4283, 0.3142, 0.4283, 0.3142, 0.4283, 0.3142, 0.4283, 0.3142, 0.4283, 0.3142, 0.4283, 0.3142, 0.4283, 0.3142, 0.4283, 0.3142, 0.4283, 0.3142, 0.4283, 0.3142, 0.4283, 0.3142, 0.4283, 0.3142, 0.4283, 0.3142, 0.4283, 0.3142, 0.4283, 0.3142, 0.4283, 0.3142, 0.4283, 0.3142, 0.4283, 0.3142, 0.4283, 0.3142, 0.4283, 0.3142, 0.4283, 0.3142, 0.4283, 0.3142, 0.4283, 0.3142, 0.4283, 0.3142, 0.4283, 0.3142, 0.4283, 0.3142, 0.4283, 0.3142, 0.4283, 0.3142, 0.4283, 0.3142, 0.4283, 0.3142, 0.4283, 0.3142, 0.4283, 0.3142, 0.4283, 0.3142, 0.4283, 0.3142, 0.4283, 0.3142, 0.4283, 0.3142, 0.4283, 0.3142, 0.4283, 0.3142, 0.4283, 0.3142, 0.4283, 0.3142, 0.4283, 0.3142, 0.4283, 0.3142, 0.4283, 0.337, 0.04165, 0.338, 0.03366, 0.3392, 0.03124, 0.3384, 0.03975, 0.3396, 0.04121, 0.3396, 0.03456, 0.338, 0.03366, 0.337, 0.04165, 0.3404, 0.03943, 0.341, 0.02959, 0.3396, 0.03456, 0.3396, 0.04121, 0.3384, 0.03975, 0.3392, 0.03124, 0.3385, 0.02838, 0.3381, 0.03689, 0.3387, 0.03458, 0.3399, 0.02078, 0.3405, 0.02519, 0.3396, 0.03701, 0.3203, 0.424, 0.3186, 0.4251, 0.3173, 0.4345, 0.3185, 0.4368, 0.3074, 0.4339, 0.3093, 0.4323, 0.3116, 0.4226, 0.3105, 0.4208, 0.3105, 0.4208, 0.3117, 0.4226, 0.3186, 0.4251, 0.3203, 0.424, 0.3185, 0.4368, 0.3173, 0.4345, 0.3093, 0.4323, 0.3074, 0.4339, 0.2416, 0.1833, 0.1565, 0.1541, 0.1443, 0.2081, 0.2274, 0.2459, 0.3759, 0.3409, 0.5082, 0.3223, 0.5098, 0.2707, 0.3737, 0.2758, 0.3403, 0.4105, 0.3303, 0.4173, 0.3247, 0.4489, 0.3308, 0.461, 0.2941, 0.4043, 0.3024, 0.4125, 0.3303, 0.4173, 0.3403, 0.4105, 0.3308, 0.461, 0.3246, 0.4489, 0.2982, 0.4447, 0.2889, 0.4555, 0.2889, 0.4555, 0.2982, 0.4447, 0.3023, 0.4126, 0.2941, 0.4043, 0.2938, 0.2039, 0.2416, 0.1833, 0.2275, 0.246, 0.2809, 0.2758, 0.3714, 0.2105, 0.2938, 0.2039, 0.2811, 0.2758, 0.3736, 0.2756, 0.0, 0.0, 0.337, 0.04165, 0.0, 0.0, 0.3378, 0.04418, 0.3381, 0.03689, 0.3387, 0.03458, 0.3399, 0.02078, 0.3385, 0.02838, 0.3387, 0.03457, 0.3404, 0.03943, 0.341, 0.02959, 0.3399, 0.02081, 0.0, 0.0, 0.3404, 0.03943, 0.0, 0.0, 0.3394, 0.04482, 0.0, 0.0, 0.3396, 0.04121, 0.0, 0.0, 0.3367, 0.04572])
me_boy.materials.append(mat_kulit)
me_boy.materials.append(mat_sweater)
me_boy.materials.append(mat_celana)
me_boy.materials.append(mat_sepatu)
me_boy.materials.append(mat_rambut)
me_boy.use_remesh_preserve_volume = False
me_boy.use_remesh_preserve_attributes = False
me_boy.use_mirror_x = True
me_boy.update()
arm_armature = bpy.data.armatures.new('Armature')  # bones are not reproduced

# ---- objects
ob_armature = bpy.data.objects.new('Armature', arm_armature)
ob_boy = bpy.data.objects.new('Boy', me_boy)

# ---- transforms, parenting, visibility, modifiers, constraints
ob_armature.location = (-0.05939, 0.1519, 0.1061)
ob_armature.show_in_front = True
ob_armature.lineart.crease_threshold = 0.0
ob_boy.parent = ob_armature
ob_boy.matrix_parent_inverse = Matrix(((1.0, 0.0, 0.0, 0.05939), (0.0, 1.0, 0.0, -0.1519), (0.0, 0.0, 1.0, -0.1061), (0.0, 0.0, 0.0, 1.0)))
ob_boy.location = (-0.03867, 0.1228, 0.3783)
ob_boy.lock_rotations_4d = False
ob_boy.empty_display_type = 'ARROWS'
ob_boy.lineart.crease_threshold = 0.0
ob_boy.use_mesh_mirror_x = True
_vg = ob_boy.vertex_groups.new(name='Torso')
_vg.add([96, 97, 98, 99, 100, 101, 102, 103, 104, 105, 106, 107, 108, 133, 134, 135, 136, 137, 138, 139, 202, 203, 204, 205, 206, 207, 366, 367, 368, 373, 375, 376, 377, 378, 380, 381, 382, 383, 384, 385, 410, 411, 412, 413, 414, 415, 479, 480, 481, 482, 483, 484, 641, 643, 644, 645, 646, 647, 648, 649, 650, 651, 652, 659, 660, 661, 662, 664, 685, 686, 687, 688, 689], 1.0, 'REPLACE')
_vg = ob_boy.vertex_groups.new(name='Cabeza')
_vg.add([0, 1, 2, 3, 4, 5, 6, 7, 8, 9, 10, 11, 12, 13, 14, 15, 16, 17, 18, 19, 20, 21, 22, 23, 24, 25, 26, 27, 28, 29, 30, 31, 32, 33, 34, 35, 36, 37, 38, 39, 40, 41, 42, 43, 44, 45, 46, 47, 48, 49, 50, 51, 52, 53, 54, 55, 56, 57, 58, 59, 60, 61, 62, 63, 64, 65, 66, 67, 68, 69, 70, 71, 72, 73, 74, 75, 76, 77, 78, 79, 80, 81, 82, 83, 84, 85, 86, 87, 88, 89, 90, 91, 92, 93, 94, 95, 98, 103, 218, 219, 220, 221, 222, 223, 224, 225, 226, 227, 228, 229, 230, 231, 232, 233, 234, 235, 236, 237, 238, 239, 252, 253, 254, 255, 256, 257, 375, 380, 495, 496, 497, 498, 499, 500, 501, 502, 503, 504, 505, 506, 507, 508, 509, 510, 511, 512, 513, 514, 515, 516, 529, 530, 531, 532, 533, 534, 643, 647, 663, 664, 665, 666, 667, 668, 669, 670, 671, 672, 673, 674, 675, 676, 677, 678, 679, 680], 1.0, 'REPLACE')
_vg = ob_boy.vertex_groups.new(name='BrazoIzq')
_vg.add([105, 106, 107, 108, 113, 114, 115, 116, 369, 370, 371, 372], 1.0, 'REPLACE')
_vg = ob_boy.vertex_groups.new(name='AntebrazoIzq')
_vg.add([109, 110, 111, 112, 113, 114, 115, 116, 117, 118, 119, 120, 121, 122, 123, 124, 125, 126, 127, 128, 129, 130, 131, 132, 214, 215, 216, 217, 265, 266, 267, 268, 269, 270, 271, 272, 273, 274, 275, 276, 277, 278, 279, 280, 281, 282, 283, 284, 285, 286, 287, 288, 289, 290, 291, 292, 293, 294, 295, 296, 297, 298, 299, 300, 301, 302, 303, 304, 305, 306, 307, 308, 309, 310, 311, 312, 313, 314, 315, 316, 317, 318, 319, 320, 321, 322, 323, 324, 325, 326, 327, 328, 329, 330, 331, 332, 333, 334, 335, 336, 337, 338, 339, 340, 341, 342, 343, 344, 345, 346, 347, 348, 349, 350, 351, 352, 353, 354, 355, 356, 362, 363, 364, 365], 1.0, 'REPLACE')
_vg = ob_boy.vertex_groups.new(name='BrazoDer')
_vg.add([382, 383, 384, 385, 390, 391, 392, 393, 690, 691, 692, 693], 1.0, 'REPLACE')
_vg = ob_boy.vertex_groups.new(name='AntebrazoDer')
_vg.add([386, 387, 388, 389, 390, 391, 392, 393, 394, 395, 396, 397, 398, 399, 400, 401, 402, 403, 404, 405, 406, 407, 408, 409, 491, 492, 493, 494, 543, 544, 545, 546, 547, 548, 549, 550, 551, 552, 553, 554, 555, 556, 557, 558, 559, 560, 561, 562, 563, 564, 565, 566, 567, 568, 569, 570, 571, 572, 573, 574, 575, 576, 577, 578, 579, 580, 581, 582, 583, 584, 585, 586, 587, 588, 589, 590, 591, 592, 593, 594, 595, 596, 597, 598, 599, 600, 601, 602, 603, 604, 605, 606, 607, 608, 609, 610, 611, 612, 613, 614, 615, 616, 617, 618, 619, 620, 621, 622, 623, 624, 625, 626, 627, 628, 629, 630, 631, 632, 633, 634, 681, 682, 683, 684], 1.0, 'REPLACE')
_vg = ob_boy.vertex_groups.new(name='MusloDer')
_vg.add([374, 379, 417, 418, 419, 420, 421, 423, 424, 425, 426, 427, 428, 429, 430, 431, 642, 653, 654, 655, 656, 657, 658], 1.0, 'REPLACE')
_vg = ob_boy.vertex_groups.new(name='EspinillaDer')
_vg.add([422, 426, 427, 428, 429, 430, 431, 432, 433, 434, 435, 436, 437, 438, 439, 440, 441, 442, 443, 444, 445, 446, 447, 448, 455, 456, 467, 468, 469, 470, 471, 472, 473, 474, 475, 476, 477, 478, 485, 486, 487, 488, 489, 490, 517, 518, 519, 520, 521, 522, 523, 524, 525, 526, 527, 528, 535, 536, 537, 538, 539, 540, 541, 542, 635, 636, 637, 638, 639, 640], 1.0, 'REPLACE')
_vg = ob_boy.vertex_groups.new(name='PieDer')
_vg.add([443, 444, 445, 446, 447, 448, 449, 450, 451, 452, 453, 454, 455, 456, 457, 458, 459, 460, 461, 462, 463, 464, 465, 466, 467, 468, 469, 470, 471, 472, 517, 518, 519, 520, 521, 522, 535, 536, 537, 538, 539, 540, 541, 542, 635, 636, 637, 638, 639, 640], 1.0, 'REPLACE')
_vg = ob_boy.vertex_groups.new(name='MusloIzq')
_vg.add([97, 102, 140, 141, 142, 143, 144, 146, 147, 148, 149, 150, 151, 152, 153, 154, 642, 653, 654, 655, 656, 657, 658], 1.0, 'REPLACE')
_vg = ob_boy.vertex_groups.new(name='EspinillaIzq')
_vg.add([145, 149, 150, 151, 152, 153, 154, 155, 156, 157, 158, 159, 160, 161, 162, 163, 164, 165, 166, 167, 168, 169, 171, 190, 191, 192, 193, 195, 196, 197, 198, 199, 200, 201, 208, 209, 210, 211, 212, 213, 246, 247, 248, 249, 250, 251, 258, 259, 260, 261, 262, 263, 264, 357, 358, 359, 360, 361], 1.0, 'REPLACE')
_vg = ob_boy.vertex_groups.new(name='PieIzq')
_vg.add([166, 167, 168, 169, 170, 171, 172, 173, 174, 175, 176, 177, 178, 179, 180, 181, 182, 183, 184, 185, 186, 187, 188, 189, 190, 191, 192, 193, 194, 195, 240, 241, 242, 243, 244, 245, 258, 259, 260, 261, 262, 263, 264, 357, 358, 359, 360, 361], 1.0, 'REPLACE')
_m = ob_boy.modifiers.new('Subsurf', 'SUBSURF')
_m.uv_smooth = 'PRESERVE_CORNERS'
_m.quality = 2
_m.levels = 2
_m.show_only_control_edges = False
_m = ob_boy.modifiers.new('Armature', 'ARMATURE')
_m.object = ob_armature

# ---- collection membership
col_collection_1.objects.link(ob_armature)
col_collection_1.objects.link(ob_boy)

# ---- scene / render settings (as saved in the file)
scene.frame_start = 1; scene.frame_end = 250; scene.frame_set(35)
scene.render.engine = 'BLENDER_EEVEE_NEXT'
scene.render.image_settings.color_mode = 'RGB'
scene.render.image_settings.compression = 90
scene.render.resolution_percentage = 50
scene.render.dither_intensity = 0.0
scene.render.bake_margin = 2
scene.cycles.use_denoising = False
scene.cycles.samples = 10
scene.cycles.sampling_pattern = 'TABULATED_SOBOL'
scene.cycles.light_sampling_threshold = 0.0
scene.cycles.use_adaptive_sampling = False
scene.cycles.use_light_tree = False
scene.cycles.blur_glossy = 0.0
scene.cycles.volume_bounces = 1
scene.cycles.pixel_filter_type = 'GAUSSIAN'
scene.cycles.sample_clamp_indirect = 0.0
scene.view_settings.view_transform = 'Standard'
bpy.context.view_layer.update()

# ---- added for rendering (the .blend has no active camera): camera
cam_auto = bpy.data.cameras.new('AutoCamera')
cam_auto.lens = 50.0
cam_auto.sensor_width = 36.0
cam_auto.clip_end = 1000.0
ob_auto_camera = bpy.data.objects.new('AutoCamera', cam_auto)
scene.collection.objects.link(ob_auto_camera)
ob_auto_camera.location = (2.39071, -2.74378, 2.30943)
ob_auto_camera.rotation_euler = (1.09748, -7.21219e-08, 0.694738)
scene.camera = ob_auto_camera
bpy.context.view_layer.update()
